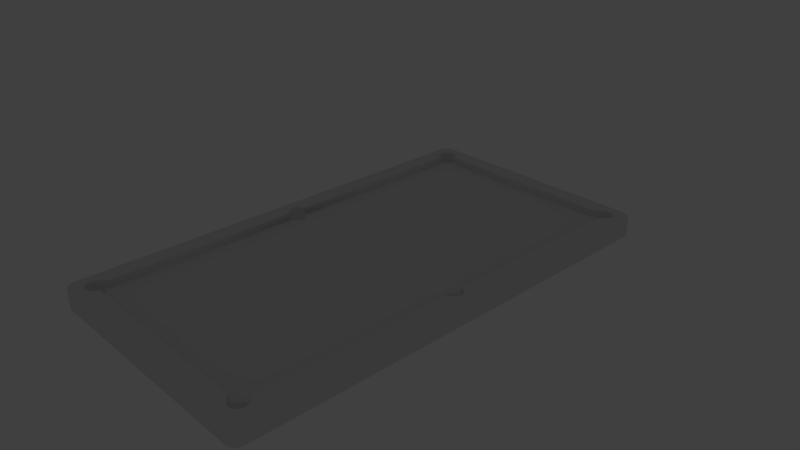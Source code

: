 # Source: pooltable.blend  (saved by Blender 2.78.0; exported with 4.5.12 LTS)
import bpy
from mathutils import Matrix  # noqa: F401  (used for matrix-valued properties, if any)

bpy.ops.wm.read_factory_settings(use_empty=True)
scene = bpy.context.scene
scene.name = 'Scene'

# ---- collections
col_collection_1 = bpy.data.collections.new('Collection 1'); scene.collection.children.link(col_collection_1)
col_collection_20 = bpy.data.collections.new('Collection 20'); scene.collection.children.link(col_collection_20)
col_collection_20.hide_render = True
col_collection_20.hide_viewport = True

# ---- world
world_world = bpy.data.worlds.new('World'); scene.world = world_world
world_world.color = (0.05088, 0.05088, 0.05088)
world_world.use_sun_shadow = False
world_world.sun_shadow_jitter_overblur = 0.0
world_world.cycles.sampling_method = 'MANUAL'

# ---- cameras
cam_camera = bpy.data.cameras.new('Camera')
cam_camera.clip_end = 100.0
cam_camera.lens = 35.0
cam_camera.sensor_width = 32.0
cam_camera.sensor_height = 18.0
cam_camera.ortho_scale = 7.314
cam_camera.dof.focus_distance = 0.0
cam_camera.dof.aperture_fstop = 128.0

# ---- lights
light_lamp = bpy.data.lights.new('Lamp', 'POINT')
light_lamp.transmission_factor = 0.0
light_lamp.cutoff_distance = 30.0
light_lamp.energy = 100.0
light_lamp.shadow_buffer_clip_start = 1.001
light_lamp.shadow_soft_size = 0.1
light_lamp.shadow_maximum_resolution = 0.006
light_lamp.use_absolute_resolution = True

# ---- meshes
me_circle = bpy.data.meshes.new('Circle')
me_circle.from_pydata([(1.5, 0.12, 0.0), (1.454, 0.1109, 0.0), (1.415, 0.08485, 0.0), (1.389, 0.04592, 0.0), (1.611, 0.04592, 0.0), (1.585, 0.08485, 0.0), (1.546, 0.1109, 0.0), (1.5, 3.12, 0.0), (1.454, 3.111, 0.0), (1.415, 3.085, 0.0), (1.38, 3.0, 0.0), (1.389, 2.954, 0.0), (1.415, 2.915, 0.0), (1.454, 2.889, 0.0), (1.5, 2.88, 0.0), (1.585, 2.915, 0.0), (1.611, 2.954, 0.0), (1.62, 3.0, 0.0), (1.611, 3.046, 0.0), (1.585, 3.085, 0.0), (1.546, 3.111, 0.0), (1.5, 2.831, 0.0), (1.331, 3.0, 0.0), (1.549, 2.88, 0.0), (1.38, 3.049, 0.0), (1.65, 3.27, -0.2), (1.77, 3.15, -0.2), (1.761, 3.196, -0.2), (1.735, 3.235, -0.2), (1.696, 3.261, -0.2), (1.65, 3.27, 0.06082), (1.614, 3.234, 0.1), (1.648, 3.268, 0.07293), (1.643, 3.263, 0.08385), (1.635, 3.255, 0.09252), (1.625, 3.245, 0.09808), (1.734, 3.114, 0.1), (1.77, 3.15, 0.06082), (1.745, 3.125, 0.09808), (1.755, 3.135, 0.09252), (1.763, 3.143, 0.08385), (1.768, 3.148, 0.07293), (1.761, 3.196, 0.06082), (1.725, 3.16, 0.1), (1.759, 3.194, 0.07293), (1.754, 3.189, 0.08385), (1.746, 3.181, 0.09252), (1.736, 3.171, 0.09808), (1.735, 3.235, 0.06082), (1.699, 3.199, 0.1), (1.733, 3.233, 0.07293), (1.728, 3.228, 0.08385), (1.72, 3.22, 0.09252), (1.71, 3.21, 0.09808), (1.696, 3.261, 0.06082), (1.66, 3.225, 0.1), (1.694, 3.259, 0.07293), (1.689, 3.254, 0.08385), (1.681, 3.246, 0.09252), (1.671, 3.236, 0.09808), (1.5, 3.725e-09, -0.1535), (1.5, 3.0, -0.1535), (-1.5, 0.12, 0.0), (-1.454, 0.1109, 0.0), (-1.415, 0.08485, 0.0), (-1.389, 0.04592, 0.0), (-1.611, 0.04592, 0.0), (-1.585, 0.08485, 0.0), (-1.546, 0.1109, 0.0), (-1.5, 3.12, 0.0), (-1.454, 3.111, 0.0), (-1.415, 3.085, 0.0), (-1.38, 3.0, 0.0), (-1.389, 2.954, 0.0), (-1.415, 2.915, 0.0), (-1.454, 2.889, 0.0), (-1.5, 2.88, 0.0), (-1.585, 2.915, 0.0), (-1.611, 2.954, 0.0), (-1.62, 3.0, 0.0), (-1.611, 3.046, 0.0), (-1.585, 3.085, 0.0), (-1.546, 3.111, 0.0), (-1.5, 2.831, 0.0), (-1.331, 3.0, 0.0), (-1.549, 2.88, 0.0), (-1.38, 3.049, 0.0), (-1.65, 3.27, -0.2), (-1.77, 3.15, -0.2), (-1.761, 3.196, -0.2), (-1.735, 3.235, -0.2), (-1.696, 3.261, -0.2), (-1.65, 3.27, 0.06082), (-1.614, 3.234, 0.1), (-1.648, 3.268, 0.07293), (-1.643, 3.263, 0.08385), (-1.635, 3.255, 0.09252), (-1.625, 3.245, 0.09808), (-1.734, 3.114, 0.1), (-1.77, 3.15, 0.06082), (-1.745, 3.125, 0.09808), (-1.755, 3.135, 0.09252), (-1.763, 3.143, 0.08385), (-1.768, 3.148, 0.07293), (-1.761, 3.196, 0.06082), (-1.725, 3.16, 0.1), (-1.759, 3.194, 0.07293), (-1.754, 3.189, 0.08385), (-1.746, 3.181, 0.09252), (-1.736, 3.171, 0.09808), (-1.735, 3.235, 0.06082), (-1.699, 3.199, 0.1), (-1.733, 3.233, 0.07293), (-1.728, 3.228, 0.08385), (-1.72, 3.22, 0.09252), (-1.71, 3.21, 0.09808), (-1.696, 3.261, 0.06082), (-1.66, 3.225, 0.1), (-1.694, 3.259, 0.07293), (-1.689, 3.254, 0.08385), (-1.681, 3.246, 0.09252), (-1.671, 3.236, 0.09808), (-1.5, 3.725e-09, -0.1535), (-1.5, 3.0, -0.1535), (1.5, -0.12, 0.0), (1.454, -0.1109, 0.0), (1.415, -0.08485, 0.0), (1.389, -0.04592, 0.0), (1.38, 0.0, 0.0), (1.62, 0.0, 0.0), (1.611, -0.04592, 0.0), (1.585, -0.08485, 0.0), (1.546, -0.1109, 0.0), (1.5, -3.12, 0.0), (1.454, -3.111, 0.0), (1.415, -3.085, 0.0), (1.38, -3.0, 0.0), (1.389, -2.954, 0.0), (1.415, -2.915, 0.0), (1.454, -2.889, 0.0), (1.5, -2.88, 0.0), (1.585, -2.915, 0.0), (1.611, -2.954, 0.0), (1.62, -3.0, 0.0), (1.611, -3.046, 0.0), (1.585, -3.085, 0.0), (1.546, -3.111, 0.0), (1.5, -2.831, 0.0), (1.331, -3.0, 0.0), (1.549, -2.88, 0.0), (1.38, -3.049, 0.0), (1.77, 0.0, -0.2), (1.65, -3.27, -0.2), (1.77, -3.15, -0.2), (1.761, -3.196, -0.2), (1.735, -3.235, -0.2), (1.696, -3.261, -0.2), (1.77, 0.0, 0.06082), (1.734, 0.0, 0.1), (1.768, 0.0, 0.07293), (1.763, 0.0, 0.08385), (1.755, 0.0, 0.09252), (1.745, 0.0, 0.09808), (1.65, -3.27, 0.06082), (1.614, -3.234, 0.1), (1.648, -3.268, 0.07293), (1.643, -3.263, 0.08385), (1.635, -3.255, 0.09252), (1.625, -3.245, 0.09808), (1.734, -3.114, 0.1), (1.77, -3.15, 0.06082), (1.745, -3.125, 0.09808), (1.755, -3.135, 0.09252), (1.763, -3.143, 0.08385), (1.768, -3.148, 0.07293), (1.761, -3.196, 0.06082), (1.725, -3.16, 0.1), (1.759, -3.194, 0.07293), (1.754, -3.189, 0.08385), (1.746, -3.181, 0.09252), (1.736, -3.171, 0.09808), (1.735, -3.235, 0.06082), (1.699, -3.199, 0.1), (1.733, -3.233, 0.07293), (1.728, -3.228, 0.08385), (1.72, -3.22, 0.09252), (1.71, -3.21, 0.09808), (1.696, -3.261, 0.06082), (1.66, -3.225, 0.1), (1.694, -3.259, 0.07293), (1.689, -3.254, 0.08385), (1.681, -3.246, 0.09252), (1.671, -3.236, 0.09808), (1.5, -3.0, -0.1535), (-1.5, -0.12, 0.0), (-1.454, -0.1109, 0.0), (-1.415, -0.08485, 0.0), (-1.389, -0.04592, 0.0), (-1.38, 0.0, 0.0), (-1.62, 0.0, 0.0), (-1.611, -0.04592, 0.0), (-1.585, -0.08485, 0.0), (-1.546, -0.1109, 0.0), (-1.5, -3.12, 0.0), (-1.454, -3.111, 0.0), (-1.415, -3.085, 0.0), (-1.38, -3.0, 0.0), (-1.389, -2.954, 0.0), (-1.415, -2.915, 0.0), (-1.454, -2.889, 0.0), (-1.5, -2.88, 0.0), (-1.585, -2.915, 0.0), (-1.611, -2.954, 0.0), (-1.62, -3.0, 0.0), (-1.611, -3.046, 0.0), (-1.585, -3.085, 0.0), (-1.546, -3.111, 0.0), (-1.5, -2.831, 0.0), (-1.331, -3.0, 0.0), (-1.549, -2.88, 0.0), (-1.38, -3.049, 0.0), (-1.77, 0.0, -0.2), (-1.65, -3.27, -0.2), (-1.77, -3.15, -0.2), (-1.761, -3.196, -0.2), (-1.735, -3.235, -0.2), (-1.696, -3.261, -0.2), (-1.77, 0.0, 0.06082), (-1.734, 0.0, 0.1), (-1.768, 0.0, 0.07293), (-1.763, 0.0, 0.08385), (-1.755, 0.0, 0.09252), (-1.745, 0.0, 0.09808), (-1.65, -3.27, 0.06082), (-1.614, -3.234, 0.1), (-1.648, -3.268, 0.07293), (-1.643, -3.263, 0.08385), (-1.635, -3.255, 0.09252), (-1.625, -3.245, 0.09808), (-1.734, -3.114, 0.1), (-1.77, -3.15, 0.06082), (-1.745, -3.125, 0.09808), (-1.755, -3.135, 0.09252), (-1.763, -3.143, 0.08385), (-1.768, -3.148, 0.07293), (-1.761, -3.196, 0.06082), (-1.725, -3.16, 0.1), (-1.759, -3.194, 0.07293), (-1.754, -3.189, 0.08385), (-1.746, -3.181, 0.09252), (-1.736, -3.171, 0.09808), (-1.735, -3.235, 0.06082), (-1.699, -3.199, 0.1), (-1.733, -3.233, 0.07293), (-1.728, -3.228, 0.08385), (-1.72, -3.22, 0.09252), (-1.71, -3.21, 0.09808), (-1.696, -3.261, 0.06082), (-1.66, -3.225, 0.1), (-1.694, -3.259, 0.07293), (-1.689, -3.254, 0.08385), (-1.681, -3.246, 0.09252), (-1.671, -3.236, 0.09808), (-1.5, -3.0, -0.1535), (1.5, 2.831, 0.08876), (1.511, 2.825, 0.1), (1.502, 2.83, 0.09438), (1.506, 2.828, 0.09849), (1.322, 3.011, 0.1), (1.331, 3.0, 0.08876), (1.327, 3.006, 0.09849), (1.33, 3.002, 0.09438), (1.611, 0.04592, 0.08876), (1.621, 0.05031, 0.1), (1.612, 0.04651, 0.09438), (1.616, 0.04811, 0.09849), (1.511, 0.138, 0.1), (1.5, 0.12, 0.08876), (1.506, 0.129, 0.09849), (1.502, 0.1224, 0.09438), (1.585, 0.08485, 0.08876), (1.585, 0.1051, 0.1), (1.585, 0.08756, 0.09438), (1.585, 0.09497, 0.09849), (1.546, 0.1109, 0.08876), (1.546, 0.1311, 0.1), (1.546, 0.1136, 0.09438), (1.546, 0.121, 0.09849), (1.5, 3.12, 0.08876), (1.5, 3.131, 0.1), (1.5, 3.122, 0.09438), (1.5, 3.126, 0.09849), (1.454, 3.111, 0.08876), (1.45, 3.121, 0.1), (1.453, 3.112, 0.09438), (1.452, 3.116, 0.09849), (1.415, 3.085, 0.08876), (1.395, 3.085, 0.1), (1.412, 3.085, 0.09438), (1.405, 3.085, 0.09849), (1.585, 2.915, 0.08876), (1.585, 2.898, 0.1), (1.585, 2.913, 0.09438), (1.585, 2.906, 0.09849), (1.622, 2.954, 0.1), (1.611, 2.954, 0.08876), (1.617, 2.954, 0.09849), (1.612, 2.954, 0.09438), (1.631, 3.0, 0.1), (1.62, 3.0, 0.08876), (1.626, 3.0, 0.09849), (1.622, 3.0, 0.09438), (1.62, 3.055, 0.1), (1.611, 3.046, 0.08876), (1.616, 3.051, 0.09849), (1.612, 3.047, 0.09438), (1.594, 3.094, 0.1), (1.585, 3.085, 0.08876), (1.59, 3.09, 0.09849), (1.586, 3.086, 0.09438), (1.555, 3.12, 0.1), (1.546, 3.111, 0.08876), (1.551, 3.116, 0.09849), (1.547, 3.112, 0.09438), (1.36, 3.049, 0.1), (1.38, 3.049, 0.08876), (1.37, 3.049, 0.09849), (1.377, 3.049, 0.09438), (1.549, 2.862, 0.1), (1.549, 2.88, 0.08876), (1.549, 2.871, 0.09849), (1.549, 2.878, 0.09438), (-1.511, 2.825, 0.1), (-1.5, 2.831, 0.08876), (-1.506, 2.828, 0.09849), (-1.502, 2.83, 0.09438), (-1.322, 3.011, 0.1), (-1.331, 3.0, 0.08876), (-1.327, 3.006, 0.09849), (-1.33, 3.002, 0.09438), (-1.621, 0.05031, 0.1), (-1.611, 0.04592, 0.08876), (-1.616, 0.04811, 0.09849), (-1.612, 0.04651, 0.09438), (-1.5, 0.12, 0.08876), (-1.511, 0.138, 0.1), (-1.502, 0.1224, 0.09438), (-1.506, 0.129, 0.09849), (-1.585, 0.1051, 0.1), (-1.585, 0.08485, 0.08876), (-1.585, 0.09497, 0.09849), (-1.585, 0.08756, 0.09438), (-1.546, 0.1311, 0.1), (-1.546, 0.1109, 0.08876), (-1.546, 0.121, 0.09849), (-1.546, 0.1136, 0.09438), (-1.5, 3.131, 0.1), (-1.5, 3.12, 0.08876), (-1.5, 3.126, 0.09849), (-1.5, 3.122, 0.09438), (-1.45, 3.121, 0.1), (-1.454, 3.111, 0.08876), (-1.452, 3.116, 0.09849), (-1.453, 3.112, 0.09438), (-1.395, 3.085, 0.1), (-1.415, 3.085, 0.08876), (-1.405, 3.085, 0.09849), (-1.412, 3.085, 0.09438), (-1.585, 2.898, 0.1), (-1.585, 2.915, 0.08876), (-1.585, 2.906, 0.09849), (-1.585, 2.913, 0.09438), (-1.611, 2.954, 0.08876), (-1.622, 2.954, 0.1), (-1.612, 2.954, 0.09438), (-1.617, 2.954, 0.09849), (-1.62, 3.0, 0.08876), (-1.631, 3.0, 0.1), (-1.622, 3.0, 0.09438), (-1.626, 3.0, 0.09849), (-1.611, 3.046, 0.08876), (-1.62, 3.055, 0.1), (-1.612, 3.047, 0.09438), (-1.616, 3.051, 0.09849), (-1.585, 3.085, 0.08876), (-1.594, 3.094, 0.1), (-1.586, 3.086, 0.09438), (-1.59, 3.09, 0.09849), (-1.546, 3.111, 0.08876), (-1.555, 3.12, 0.1), (-1.547, 3.112, 0.09438), (-1.551, 3.116, 0.09849), (-1.38, 3.049, 0.08876), (-1.36, 3.049, 0.1), (-1.377, 3.049, 0.09438), (-1.37, 3.049, 0.09849), (-1.549, 2.88, 0.08876), (-1.549, 2.862, 0.1), (-1.549, 2.878, 0.09438), (-1.549, 2.871, 0.09849), (1.511, -2.825, 0.1), (1.5, -2.831, 0.08876), (1.506, -2.828, 0.09849), (1.502, -2.83, 0.09438), (1.322, -3.011, 0.1), (1.331, -3.0, 0.08876), (1.327, -3.006, 0.09849), (1.33, -3.002, 0.09438), (1.621, -0.05031, 0.1), (1.611, -0.04592, 0.08876), (1.616, -0.04811, 0.09849), (1.612, -0.04651, 0.09438), (1.62, 0.0, 0.08876), (1.631, 3.26e-09, 0.1), (1.622, 4.366e-10, 0.09438), (1.626, 1.63e-09, 0.09849), (1.5, -0.12, 0.08876), (1.511, -0.138, 0.1), (1.502, -0.1224, 0.09438), (1.506, -0.129, 0.09849), (1.585, -0.1051, 0.1), (1.585, -0.08485, 0.08876), (1.585, -0.09497, 0.09849), (1.585, -0.08756, 0.09438), (1.546, -0.1311, 0.1), (1.546, -0.1109, 0.08876), (1.546, -0.121, 0.09849), (1.546, -0.1136, 0.09438), (1.5, -3.131, 0.1), (1.5, -3.12, 0.08876), (1.5, -3.126, 0.09849), (1.5, -3.122, 0.09438), (1.45, -3.121, 0.1), (1.454, -3.111, 0.08876), (1.452, -3.116, 0.09849), (1.453, -3.112, 0.09438), (1.395, -3.085, 0.1), (1.415, -3.085, 0.08876), (1.405, -3.085, 0.09849), (1.412, -3.085, 0.09438), (1.585, -2.898, 0.1), (1.585, -2.915, 0.08876), (1.585, -2.906, 0.09849), (1.585, -2.913, 0.09438), (1.611, -2.954, 0.08876), (1.622, -2.954, 0.1), (1.612, -2.954, 0.09438), (1.617, -2.954, 0.09849), (1.62, -3.0, 0.08876), (1.631, -3.0, 0.1), (1.622, -3.0, 0.09438), (1.626, -3.0, 0.09849), (1.611, -3.046, 0.08876), (1.62, -3.055, 0.1), (1.612, -3.047, 0.09438), (1.616, -3.051, 0.09849), (1.585, -3.085, 0.08876), (1.594, -3.094, 0.1), (1.586, -3.086, 0.09438), (1.59, -3.09, 0.09849), (1.546, -3.111, 0.08876), (1.555, -3.12, 0.1), (1.547, -3.112, 0.09438), (1.551, -3.116, 0.09849), (1.38, -3.049, 0.08876), (1.36, -3.049, 0.1), (1.377, -3.049, 0.09438), (1.37, -3.049, 0.09849), (1.549, -2.88, 0.08876), (1.549, -2.862, 0.1), (1.549, -2.878, 0.09438), (1.549, -2.871, 0.09849), (-1.5, -2.831, 0.08876), (-1.511, -2.825, 0.1), (-1.502, -2.83, 0.09438), (-1.506, -2.828, 0.09849), (-1.322, -3.011, 0.1), (-1.331, -3.0, 0.08876), (-1.327, -3.006, 0.09849), (-1.33, -3.002, 0.09438), (-1.611, -0.04592, 0.08876), (-1.621, -0.05031, 0.1), (-1.612, -0.04651, 0.09438), (-1.616, -0.04811, 0.09849), (-1.631, 3.26e-09, 0.1), (-1.62, 0.0, 0.08876), (-1.626, 1.63e-09, 0.09849), (-1.622, 4.366e-10, 0.09438), (-1.511, -0.138, 0.1), (-1.5, -0.12, 0.08876), (-1.506, -0.129, 0.09849), (-1.502, -0.1224, 0.09438), (-1.585, -0.08485, 0.08876), (-1.585, -0.1051, 0.1), (-1.585, -0.08756, 0.09438), (-1.585, -0.09497, 0.09849), (-1.546, -0.1109, 0.08876), (-1.546, -0.1311, 0.1), (-1.546, -0.1136, 0.09438), (-1.546, -0.121, 0.09849), (-1.5, -3.12, 0.08876), (-1.5, -3.131, 0.1), (-1.5, -3.122, 0.09438), (-1.5, -3.126, 0.09849), (-1.454, -3.111, 0.08876), (-1.45, -3.121, 0.1), (-1.453, -3.112, 0.09438), (-1.452, -3.116, 0.09849), (-1.415, -3.085, 0.08876), (-1.395, -3.085, 0.1), (-1.412, -3.085, 0.09438), (-1.405, -3.085, 0.09849), (-1.585, -2.915, 0.08876), (-1.585, -2.898, 0.1), (-1.585, -2.913, 0.09438), (-1.585, -2.906, 0.09849), (-1.622, -2.954, 0.1), (-1.611, -2.954, 0.08876), (-1.617, -2.954, 0.09849), (-1.612, -2.954, 0.09438), (-1.631, -3.0, 0.1), (-1.62, -3.0, 0.08876), (-1.626, -3.0, 0.09849), (-1.622, -3.0, 0.09438), (-1.62, -3.055, 0.1), (-1.611, -3.046, 0.08876), (-1.616, -3.051, 0.09849), (-1.612, -3.047, 0.09438), (-1.594, -3.094, 0.1), (-1.585, -3.085, 0.08876), (-1.59, -3.09, 0.09849), (-1.586, -3.086, 0.09438), (-1.555, -3.12, 0.1), (-1.546, -3.111, 0.08876), (-1.551, -3.116, 0.09849), (-1.547, -3.112, 0.09438), (-1.36, -3.049, 0.1), (-1.38, -3.049, 0.08876), (-1.37, -3.049, 0.09849), (-1.377, -3.049, 0.09438), (-1.549, -2.862, 0.1), (-1.549, -2.88, 0.08876), (-1.549, -2.871, 0.09849), (-1.549, -2.878, 0.09438)], [], [(22, 11, 10), (12, 74, 64, 2), (13, 21, 14), (64, 65, 3, 2), (2, 1, 13, 12), (31, 93, 356, 289), (281, 273, 304, 301), (336, 268, 324, 393), (364, 297, 293, 360), (273, 413, 308, 304), (337, 84, 22, 269), (276, 285, 328, 265), (285, 281, 301, 328), (15, 23, 329, 300), (4, 272, 280, 5), (5, 280, 284, 6), (17, 309, 313, 18), (308, 413, 158, 36), (316, 312, 43, 49), (320, 316, 49, 55), (289, 320, 55, 31), (1, 0, 21, 13), (15, 300, 305, 16), (22, 84, 73, 11), (393, 324, 297, 364), (16, 305, 309, 17), (14, 21, 23), (22, 10, 24), (11, 73, 74, 12), (277, 264, 21, 0), (7, 288, 292, 8), (6, 284, 277, 0), (129, 412, 272, 4), (420, 440, 445, 408), (296, 325, 24, 9), (92, 94, 32, 30), (8, 292, 296, 9), (54, 48, 28, 29), (42, 37, 26, 27), (37, 157, 151, 26), (197, 127, 128, 198), (20, 321, 288, 7), (48, 42, 27, 28), (19, 317, 321, 20), (30, 54, 29, 25), (25, 87, 92, 30), (345, 332, 397, 352), (18, 313, 317, 19), (43, 36, 38, 47), (47, 38, 39, 46), (46, 39, 40, 45), (45, 40, 41, 44), (44, 41, 37, 42), (49, 43, 47, 53), (53, 47, 46, 52), (52, 46, 45, 51), (51, 45, 44, 50), (50, 44, 42, 48), (55, 49, 53, 59), (59, 53, 52, 58), (58, 52, 51, 57), (57, 51, 50, 56), (56, 50, 48, 54), (31, 55, 59, 35), (35, 59, 58, 34), (34, 58, 57, 33), (33, 57, 56, 32), (32, 56, 54, 30), (157, 37, 41, 159), (159, 41, 40, 160), (160, 40, 39, 161), (161, 39, 38, 162), (162, 38, 36, 158), (94, 95, 33, 32), (95, 96, 34, 33), (96, 97, 35, 34), (97, 93, 31, 35), (360, 293, 289, 356), (312, 308, 36, 43), (4, 5, 60), (20, 7, 61), (13, 14, 61), (5, 6, 60), (23, 15, 61), (14, 23, 61), (6, 0, 60), (0, 1, 60), (15, 16, 61), (9, 24, 61), (1, 2, 60), (16, 17, 61), (11, 12, 61), (7, 8, 61), (24, 10, 61), (2, 3, 60), (17, 18, 61), (8, 9, 61), (3, 128, 60), (18, 19, 61), (10, 11, 61), (129, 4, 60), (19, 20, 61), (12, 13, 61), (84, 72, 73), (75, 76, 83), (64, 74, 75, 63), (69, 70, 361, 357), (66, 67, 349, 341), (85, 396, 333, 83), (365, 71, 86, 392), (340, 373, 377, 484), (348, 368, 373, 340), (392, 86, 84, 337), (82, 69, 357, 388), (77, 369, 396, 85), (352, 397, 368, 348), (381, 105, 98, 377), (377, 98, 228, 484), (389, 117, 111, 385), (417, 400, 469, 424), (356, 93, 117, 389), (63, 75, 83, 62), (77, 78, 372, 369), (78, 79, 376, 372), (76, 85, 83), (84, 86, 72), (344, 62, 83, 333), (67, 68, 353, 349), (199, 66, 341, 485), (68, 62, 344, 353), (116, 91, 90, 110), (104, 89, 88, 99), (99, 88, 221, 227), (70, 71, 365, 361), (110, 90, 89, 104), (80, 81, 384, 380), (92, 87, 91, 116), (81, 82, 388, 384), (79, 80, 380, 376), (105, 109, 100, 98), (109, 108, 101, 100), (108, 107, 102, 101), (107, 106, 103, 102), (106, 104, 99, 103), (111, 115, 109, 105), (115, 114, 108, 109), (114, 113, 107, 108), (113, 112, 106, 107), (112, 110, 104, 106), (117, 121, 115, 111), (121, 120, 114, 115), (120, 119, 113, 114), (119, 118, 112, 113), (118, 116, 110, 112), (93, 97, 121, 117), (97, 96, 120, 121), (96, 95, 119, 120), (95, 94, 118, 119), (94, 92, 116, 118), (227, 229, 103, 99), (229, 230, 102, 103), (230, 231, 101, 102), (231, 232, 100, 101), (232, 228, 98, 100), (385, 111, 105, 381), (66, 122, 67), (82, 123, 69), (75, 123, 76), (67, 122, 68), (85, 123, 77), (76, 123, 85), (68, 122, 62), (62, 122, 63), (77, 123, 78), (71, 123, 86), (63, 122, 64), (78, 123, 79), (73, 123, 74), (69, 123, 70), (86, 123, 72), (64, 122, 65), (79, 123, 80), (70, 123, 71), (65, 122, 198), (80, 123, 81), (72, 123, 73), (199, 122, 66), (81, 123, 82), (74, 123, 75), (148, 136, 137), (126, 196, 208, 138), (139, 140, 147), (196, 126, 127, 197), (126, 138, 139, 125), (133, 134, 433, 429), (130, 131, 421, 409), (149, 468, 401, 147), (536, 509, 436, 465), (408, 445, 449, 413), (477, 405, 148, 218), (464, 150, 148, 405), (505, 501, 428, 432), (141, 441, 468, 149), (476, 536, 465, 404), (424, 469, 440, 420), (453, 176, 169, 449), (457, 182, 176, 453), (461, 188, 182, 457), (219, 217, 472, 541), (428, 164, 188, 461), (125, 139, 147, 124), (437, 135, 150, 464), (137, 207, 218, 148), (141, 142, 444, 441), (142, 143, 448, 444), (140, 149, 147), (148, 150, 136), (138, 208, 207, 137), (416, 124, 147, 401), (131, 132, 425, 421), (129, 130, 409, 412), (449, 169, 158, 413), (134, 135, 437, 433), (233, 163, 165, 235), (146, 133, 429, 460), (187, 156, 155, 181), (175, 154, 153, 170), (170, 153, 151, 157), (325, 269, 22, 24), (428, 501, 234, 164), (181, 155, 154, 175), (144, 145, 456, 452), (163, 152, 156, 187), (163, 233, 222, 152), (145, 146, 460, 456), (143, 144, 452, 448), (176, 180, 171, 169), (180, 179, 172, 171), (179, 178, 173, 172), (178, 177, 174, 173), (177, 175, 170, 174), (182, 186, 180, 176), (186, 185, 179, 180), (185, 184, 178, 179), (184, 183, 177, 178), (183, 181, 175, 177), (188, 192, 186, 182), (192, 191, 185, 186), (191, 190, 184, 185), (190, 189, 183, 184), (189, 187, 181, 183), (164, 168, 192, 188), (168, 167, 191, 192), (167, 166, 190, 191), (166, 165, 189, 190), (165, 163, 187, 189), (157, 159, 174, 170), (159, 160, 173, 174), (160, 161, 172, 173), (161, 162, 171, 172), (162, 158, 169, 171), (235, 165, 166, 236), (236, 166, 167, 237), (237, 167, 168, 238), (238, 168, 164, 234), (509, 505, 432, 436), (132, 124, 416, 425), (130, 60, 131), (146, 193, 133), (139, 193, 140), (131, 60, 132), (149, 193, 141), (140, 193, 149), (132, 60, 124), (124, 60, 125), (141, 193, 142), (135, 193, 150), (125, 60, 126), (142, 193, 143), (137, 193, 138), (133, 193, 134), (150, 193, 136), (126, 60, 127), (143, 193, 144), (134, 193, 135), (127, 60, 128), (144, 193, 145), (136, 193, 137), (129, 60, 130), (145, 193, 146), (138, 193, 139), (218, 207, 206), (209, 217, 210), (196, 195, 209, 208), (204, 504, 508, 205), (493, 481, 516, 513), (537, 477, 218, 220), (508, 537, 220, 205), (481, 484, 520, 516), (200, 480, 492, 201), (488, 497, 540, 473), (497, 493, 513, 540), (211, 219, 541, 512), (201, 492, 496, 202), (213, 521, 525, 214), (524, 520, 239, 246), (528, 524, 246, 252), (532, 528, 252, 258), (501, 532, 258, 234), (195, 194, 217, 209), (211, 512, 517, 212), (212, 517, 521, 213), (210, 217, 219), (218, 206, 220), (489, 472, 217, 194), (203, 500, 504, 204), (520, 484, 228, 239), (199, 485, 480, 200), (257, 251, 225, 226), (245, 240, 223, 224), (240, 227, 221, 223), (216, 533, 500, 203), (251, 245, 224, 225), (215, 529, 533, 216), (233, 257, 226, 222), (214, 525, 529, 215), (246, 239, 241, 250), (250, 241, 242, 249), (249, 242, 243, 248), (248, 243, 244, 247), (247, 244, 240, 245), (252, 246, 250, 256), (256, 250, 249, 255), (255, 249, 248, 254), (254, 248, 247, 253), (253, 247, 245, 251), (258, 252, 256, 262), (262, 256, 255, 261), (261, 255, 254, 260), (260, 254, 253, 259), (259, 253, 251, 257), (234, 258, 262, 238), (238, 262, 261, 237), (237, 261, 260, 236), (236, 260, 259, 235), (235, 259, 257, 233), (227, 240, 244, 229), (229, 244, 243, 230), (230, 243, 242, 231), (231, 242, 241, 232), (232, 241, 239, 228), (202, 496, 489, 194), (200, 201, 122), (216, 203, 263), (209, 210, 263), (201, 202, 122), (219, 211, 263), (210, 219, 263), (202, 194, 122), (194, 195, 122), (211, 212, 263), (205, 220, 263), (195, 196, 122), (212, 213, 263), (207, 208, 263), (203, 204, 263), (220, 206, 263), (196, 197, 122), (213, 214, 263), (204, 205, 263), (197, 198, 122), (214, 215, 263), (206, 207, 263), (199, 200, 122), (215, 216, 263), (208, 209, 263), (65, 198, 128, 3), (325, 296, 298, 327), (327, 298, 299, 326), (326, 299, 297, 324), (296, 292, 294, 298), (298, 294, 295, 299), (299, 295, 293, 297), (292, 288, 290, 294), (294, 290, 291, 295), (295, 291, 289, 293), (277, 284, 286, 279), (279, 286, 287, 278), (278, 287, 285, 276), (284, 280, 282, 286), (286, 282, 283, 287), (287, 283, 281, 285), (280, 272, 274, 282), (282, 274, 275, 283), (283, 275, 273, 281), (272, 412, 414, 274), (274, 414, 415, 275), (275, 415, 413, 273), (329, 264, 266, 331), (331, 266, 267, 330), (330, 267, 265, 328), (264, 277, 279, 266), (266, 279, 278, 267), (267, 278, 276, 265), (305, 300, 302, 307), (307, 302, 303, 306), (306, 303, 301, 304), (309, 305, 307, 311), (311, 307, 306, 310), (310, 306, 304, 308), (313, 309, 311, 315), (315, 311, 310, 314), (314, 310, 308, 312), (317, 313, 315, 319), (319, 315, 314, 318), (318, 314, 312, 316), (321, 317, 319, 323), (323, 319, 318, 322), (322, 318, 316, 320), (288, 321, 323, 290), (290, 323, 322, 291), (291, 322, 320, 289), (269, 325, 327, 271), (271, 327, 326, 270), (270, 326, 324, 268), (300, 329, 331, 302), (302, 331, 330, 303), (303, 330, 328, 301), (393, 364, 366, 395), (395, 366, 367, 394), (394, 367, 365, 392), (364, 360, 362, 366), (366, 362, 363, 367), (367, 363, 361, 365), (360, 356, 358, 362), (362, 358, 359, 363), (363, 359, 357, 361), (345, 352, 354, 347), (347, 354, 355, 346), (346, 355, 353, 344), (352, 348, 350, 354), (354, 350, 351, 355), (355, 351, 349, 353), (348, 340, 342, 350), (350, 342, 343, 351), (351, 343, 341, 349), (340, 484, 486, 342), (342, 486, 487, 343), (343, 487, 485, 341), (397, 332, 334, 399), (399, 334, 335, 398), (398, 335, 333, 396), (332, 345, 347, 334), (334, 347, 346, 335), (335, 346, 344, 333), (373, 368, 370, 375), (375, 370, 371, 374), (374, 371, 369, 372), (377, 373, 375, 379), (379, 375, 374, 378), (378, 374, 372, 376), (381, 377, 379, 383), (383, 379, 378, 382), (382, 378, 376, 380), (385, 381, 383, 387), (387, 383, 382, 386), (386, 382, 380, 384), (389, 385, 387, 391), (391, 387, 386, 390), (390, 386, 384, 388), (356, 389, 391, 358), (358, 391, 390, 359), (359, 390, 388, 357), (336, 393, 395, 338), (338, 395, 394, 339), (339, 394, 392, 337), (368, 397, 399, 370), (370, 399, 398, 371), (371, 398, 396, 369), (268, 336, 338, 270), (270, 338, 339, 271), (271, 339, 337, 269), (465, 436, 438, 467), (467, 438, 439, 466), (466, 439, 437, 464), (436, 432, 434, 438), (438, 434, 435, 439), (439, 435, 433, 437), (432, 428, 430, 434), (434, 430, 431, 435), (435, 431, 429, 433), (417, 424, 426, 419), (419, 426, 427, 418), (418, 427, 425, 416), (424, 420, 422, 426), (426, 422, 423, 427), (427, 423, 421, 425), (420, 408, 410, 422), (422, 410, 411, 423), (423, 411, 409, 421), (408, 413, 415, 410), (410, 415, 414, 411), (411, 414, 412, 409), (469, 400, 402, 471), (471, 402, 403, 470), (470, 403, 401, 468), (400, 417, 419, 402), (402, 419, 418, 403), (403, 418, 416, 401), (445, 440, 442, 447), (447, 442, 443, 446), (446, 443, 441, 444), (449, 445, 447, 451), (451, 447, 446, 450), (450, 446, 444, 448), (453, 449, 451, 455), (455, 451, 450, 454), (454, 450, 448, 452), (457, 453, 455, 459), (459, 455, 454, 458), (458, 454, 452, 456), (461, 457, 459, 463), (463, 459, 458, 462), (462, 458, 456, 460), (428, 461, 463, 430), (430, 463, 462, 431), (431, 462, 460, 429), (404, 465, 467, 406), (406, 467, 466, 407), (407, 466, 464, 405), (440, 469, 471, 442), (442, 471, 470, 443), (443, 470, 468, 441), (537, 508, 510, 539), (539, 510, 511, 538), (538, 511, 509, 536), (508, 504, 506, 510), (510, 506, 507, 511), (511, 507, 505, 509), (504, 500, 502, 506), (506, 502, 503, 507), (507, 503, 501, 505), (489, 496, 498, 491), (491, 498, 499, 490), (490, 499, 497, 488), (496, 492, 494, 498), (498, 494, 495, 499), (499, 495, 493, 497), (492, 480, 482, 494), (494, 482, 483, 495), (495, 483, 481, 493), (480, 485, 487, 482), (482, 487, 486, 483), (483, 486, 484, 481), (541, 472, 474, 543), (543, 474, 475, 542), (542, 475, 473, 540), (472, 489, 491, 474), (474, 491, 490, 475), (475, 490, 488, 473), (517, 512, 514, 519), (519, 514, 515, 518), (518, 515, 513, 516), (521, 517, 519, 523), (523, 519, 518, 522), (522, 518, 516, 520), (525, 521, 523, 527), (527, 523, 522, 526), (526, 522, 520, 524), (529, 525, 527, 531), (531, 527, 526, 530), (530, 526, 524, 528), (533, 529, 531, 535), (535, 531, 530, 534), (534, 530, 528, 532), (500, 533, 535, 502), (502, 535, 534, 503), (503, 534, 532, 501), (477, 537, 539, 479), (479, 539, 538, 478), (478, 538, 536, 476), (512, 541, 543, 514), (514, 543, 542, 515), (515, 542, 540, 513), (405, 477, 479, 407), (407, 479, 478, 406), (406, 478, 476, 404), (23, 21, 264, 329)])
me_circle.polygons.foreach_set('use_smooth', [True] * 588)
_k = set([(0, 1), (0, 6), (0, 21), (1, 2), (2, 3), (3, 128), (4, 5), (4, 129), (5, 6), (10, 11), (10, 24), (11, 12), (12, 13), (13, 14), (14, 23), (21, 23), (22, 24), (22, 84), (62, 63), (62, 83), (63, 64), (64, 65), (65, 198), (72, 73), (72, 86), (73, 74), (74, 75), (75, 76), (76, 85), (83, 85), (84, 86), (124, 125), (124, 132), (124, 147), (125, 126), (126, 127), (127, 128), (129, 130), (130, 131), (131, 132), (136, 137), (136, 150), (137, 138), (138, 139), (139, 140), (140, 149), (147, 149), (148, 150), (148, 218), (194, 195), (194, 217), (195, 196), (196, 197), (197, 198), (206, 207), (206, 220), (207, 208), (208, 209), (209, 210), (210, 219), (217, 219), (218, 220)])
me_circle.attributes.new('sharp_edge', 'BOOLEAN', 'EDGE').data.foreach_set('value', [ (min(e.vertices), max(e.vertices)) in _k for e in me_circle.edges])
_uv = me_circle.uv_layers.new(name='UVMap')
_uv.uv.foreach_set('vector', [0.4683, 0.9238, 0.4763, 0.9173, 0.475, 0.9238, 0.4799, 0.9118, 0.08829, 0.9118, 0.08829, 0.5138, 0.4799, 0.5138, 0.4853, 0.9082, 0.4916, 0.9, 0.4916, 0.9069, 0.08829, 0.5138, 0.09189, 0.5083, 0.4763, 0.5083, 0.4799, 0.5138, 0.4799, 0.5138, 0.4853, 0.5175, 0.4853, 0.9082, 0.4799, 0.9118, 0.04224, 0.02016, 0.5358, 0.02016, 0.5183, 0.03541, 0.0597, 0.03541, 0.04673, 0.4844, 0.04114, 0.4925, 0.04102, 0.06179, 0.04673, 0.07009, 0.4911, 0.05324, 0.08691, 0.05324, 0.08118, 0.04762, 0.4969, 0.04762, 0.5023, 0.04232, 0.07577, 0.04232, 0.06739, 0.03689, 0.5106, 0.03689, 0.04114, 0.4925, 0.03961, 0.5, 0.03961, 0.05491, 0.04102, 0.06179, 0.8829, 0.4058, 0.8669, 0.4058, 0.8669, 0.01103, 0.8829, 0.01103, 0.05798, 0.4795, 0.05268, 0.4806, 0.05217, 0.07532, 0.05798, 0.08091, 0.05268, 0.4806, 0.04673, 0.4844, 0.04673, 0.07009, 0.05217, 0.07532, 0.7416, 0.5673, 0.7351, 0.5663, 0.7351, 0.5534, 0.7416, 0.5543, 0.7252, 0.5317, 0.7092, 0.5317, 0.71, 0.5259, 0.726, 0.5259, 0.7572, 0.5774, 0.7572, 0.5904, 0.7501, 0.5911, 0.7501, 0.5781, 0.7059, 0.5649, 0.6899, 0.5649, 0.6902, 0.5581, 0.7062, 0.5581, 0.03961, 0.05491, 0.03961, 0.5, 0.0239, 0.5, 0.0239, 0.03796, 0.04527, 0.0409, 0.04129, 0.04668, 0.02529, 0.03115, 0.02927, 0.02537, 0.05122, 0.03704, 0.04527, 0.0409, 0.02927, 0.02537, 0.03522, 0.02151, 0.0597, 0.03541, 0.05122, 0.03704, 0.03522, 0.02151, 0.04224, 0.02016, 0.4853, 0.5175, 0.4916, 0.5188, 0.4916, 0.9, 0.4853, 0.9082, 0.707, 0.5775, 0.6909, 0.5775, 0.6902, 0.5717, 0.7062, 0.5717, 0.4683, 0.9238, 0.09992, 0.9238, 0.09189, 0.9173, 0.4763, 0.9173, 0.4969, 0.04762, 0.08118, 0.04762, 0.07577, 0.04232, 0.5023, 0.04232, 0.7062, 0.5717, 0.6902, 0.5717, 0.6899, 0.5649, 0.7059, 0.5649, 0.4916, 0.9069, 0.4916, 0.9, 0.4985, 0.9069, 0.4683, 0.9238, 0.475, 0.9238, 0.475, 0.9307, 0.4763, 0.9173, 0.09189, 0.9173, 0.08829, 0.9118, 0.4799, 0.9118, 0.8329, 0.413, 0.8329, 0.01103, 0.8489, 0.01103, 0.8489, 0.413, 0.7249, 0.6442, 0.7089, 0.6442, 0.7092, 0.6374, 0.7252, 0.6374, 0.7501, 0.5781, 0.7501, 0.5911, 0.7416, 0.5913, 0.7416, 0.5784, 0.725, 0.5385, 0.7089, 0.5385, 0.7092, 0.5317, 0.7252, 0.5317, 0.04673, 0.5156, 0.04673, 0.9299, 0.04102, 0.9382, 0.04114, 0.5075, 0.7035, 0.6611, 0.6969, 0.662, 0.6969, 0.649, 0.7035, 0.6481, 0.6944, 0.5129, 0.6922, 0.5126, 0.6922, 0.02387, 0.6944, 0.02361, 0.7252, 0.6374, 0.7092, 0.6374, 0.7101, 0.6316, 0.7261, 0.6316, 0.6941, 0.0168, 0.6933, 0.01103, 0.7403, 0.01103, 0.7412, 0.0168, 0.6818, 0.0168, 0.6815, 0.02361, 0.6343, 0.02361, 0.6346, 0.0168, 0.6815, 0.02361, 0.6815, 0.4907, 0.6343, 0.4907, 0.6343, 0.02361, 0.09189, 0.4954, 0.4763, 0.4954, 0.475, 0.5019, 0.09315, 0.5019, 0.7252, 0.651, 0.7092, 0.651, 0.7089, 0.6442, 0.7249, 0.6442, 0.6826, 0.01103, 0.6818, 0.0168, 0.6346, 0.0168, 0.6354, 0.01103, 0.7261, 0.6568, 0.7101, 0.6568, 0.7092, 0.651, 0.7252, 0.651, 0.6944, 0.02361, 0.6941, 0.0168, 0.7412, 0.0168, 0.7415, 0.02361, 0.7415, 0.02361, 0.7415, 0.5129, 0.6944, 0.5129, 0.6944, 0.02361, 0.5201, 0.4795, 0.5201, 0.08091, 0.5259, 0.07532, 0.5254, 0.4806, 0.7062, 0.5581, 0.6902, 0.5581, 0.6909, 0.5523, 0.707, 0.5523, 0.02529, 0.03115, 0.0239, 0.03796, 0.02221, 0.03632, 0.0236, 0.02951, 0.0236, 0.02951, 0.02221, 0.03632, 0.02068, 0.03484, 0.02208, 0.02803, 0.6879, 0.01899, 0.6877, 0.02579, 0.6859, 0.02462, 0.6861, 0.01781, 0.6861, 0.01781, 0.6859, 0.02462, 0.6837, 0.02387, 0.684, 0.01706, 0.684, 0.01706, 0.6837, 0.02387, 0.6815, 0.02361, 0.6818, 0.0168, 0.02927, 0.02537, 0.02529, 0.03115, 0.0236, 0.02951, 0.02758, 0.02373, 0.02758, 0.02373, 0.0236, 0.02951, 0.02208, 0.02803, 0.02605, 0.02225, 0.02605, 0.02225, 0.02208, 0.02803, 0.02087, 0.02686, 0.02484, 0.02108, 0.6869, 0.01204, 0.6861, 0.01781, 0.684, 0.01706, 0.6848, 0.01129, 0.6848, 0.01129, 0.684, 0.01706, 0.6818, 0.0168, 0.6826, 0.01103, 0.03522, 0.02151, 0.02927, 0.02537, 0.02758, 0.02373, 0.03353, 0.01987, 0.03353, 0.01987, 0.02758, 0.02373, 0.02605, 0.02225, 0.03201, 0.01839, 0.03201, 0.01839, 0.02605, 0.02225, 0.02484, 0.02108, 0.0308, 0.01722, 0.6898, 0.01781, 0.6889, 0.01204, 0.691, 0.01129, 0.6919, 0.01706, 0.6919, 0.01706, 0.691, 0.01129, 0.6933, 0.01103, 0.6941, 0.0168, 0.04224, 0.02016, 0.03522, 0.02151, 0.03353, 0.01987, 0.04055, 0.01852, 0.04055, 0.01852, 0.03353, 0.01987, 0.03201, 0.01839, 0.03903, 0.01704, 0.6882, 0.02579, 0.6879, 0.01899, 0.6898, 0.01781, 0.6901, 0.02462, 0.6901, 0.02462, 0.6898, 0.01781, 0.6919, 0.01706, 0.6922, 0.02387, 0.6922, 0.02387, 0.6919, 0.01706, 0.6941, 0.0168, 0.6944, 0.02361, 0.6815, 0.4907, 0.6815, 0.02361, 0.6837, 0.02387, 0.6837, 0.4907, 0.6837, 0.4907, 0.6837, 0.02387, 0.6859, 0.02462, 0.6859, 0.4907, 0.6859, 0.4907, 0.6859, 0.02462, 0.6877, 0.02579, 0.6877, 0.4907, 0.02068, 0.5, 0.02068, 0.03484, 0.02221, 0.03632, 0.02221, 0.5, 0.02221, 0.5, 0.02221, 0.03632, 0.0239, 0.03796, 0.0239, 0.5, 0.6922, 0.5126, 0.6901, 0.5119, 0.6901, 0.02462, 0.6922, 0.02387, 0.6901, 0.5119, 0.6882, 0.5107, 0.6882, 0.02579, 0.6901, 0.02462, 0.539, 0.01704, 0.5375, 0.01852, 0.04055, 0.01852, 0.03903, 0.01704, 0.5375, 0.01852, 0.5358, 0.02016, 0.04224, 0.02016, 0.04055, 0.01852, 0.5106, 0.03689, 0.06739, 0.03689, 0.0597, 0.03541, 0.5183, 0.03541, 0.04129, 0.04668, 0.03961, 0.05491, 0.0239, 0.03796, 0.02529, 0.03115, 0.9189, 0.9174, 0.9289, 0.9215, 0.9135, 0.9445, 0.908, 0.973, 0.8981, 0.9689, 0.9134, 0.9457, 0.9188, 0.9185, 0.9287, 0.9226, 0.9134, 0.9457, 0.9289, 0.9215, 0.9365, 0.9292, 0.9135, 0.9445, 0.9376, 0.9297, 0.9407, 0.9408, 0.9134, 0.9457, 0.9287, 0.9226, 0.9376, 0.9297, 0.9134, 0.9457, 0.9365, 0.9292, 0.9406, 0.9391, 0.9135, 0.9445, 0.9406, 0.9391, 0.9406, 0.9499, 0.9135, 0.9445, 0.9407, 0.9408, 0.9405, 0.9515, 0.9134, 0.9457, 0.8862, 0.9515, 0.8849, 0.94, 0.9134, 0.9457, 0.9406, 0.9499, 0.9365, 0.9599, 0.9135, 0.9445, 0.9405, 0.9515, 0.9363, 0.9614, 0.9134, 0.9457, 0.8981, 0.9226, 0.908, 0.9185, 0.9134, 0.9457, 0.8981, 0.9689, 0.8904, 0.9614, 0.9134, 0.9457, 0.8849, 0.94, 0.8905, 0.9301, 0.9134, 0.9457, 0.9365, 0.9599, 0.9289, 0.9676, 0.9135, 0.9445, 0.9363, 0.9614, 0.9287, 0.9689, 0.9134, 0.9457, 0.8904, 0.9614, 0.8862, 0.9515, 0.9134, 0.9457, 0.9289, 0.9676, 0.9189, 0.9717, 0.9135, 0.9445, 0.9287, 0.9689, 0.9188, 0.973, 0.9134, 0.9457, 0.8905, 0.9301, 0.8981, 0.9226, 0.9134, 0.9457, 0.9081, 0.9174, 0.9189, 0.9174, 0.9135, 0.9445, 0.9188, 0.973, 0.908, 0.973, 0.9134, 0.9457, 0.908, 0.9185, 0.9188, 0.9185, 0.9134, 0.9457, 0.09992, 0.9238, 0.09315, 0.9238, 0.09189, 0.9173, 0.0829, 0.9082, 0.07655, 0.9069, 0.07655, 0.9, 0.08829, 0.5138, 0.08829, 0.9118, 0.0829, 0.9082, 0.0829, 0.5175, 0.7249, 0.6182, 0.7252, 0.625, 0.7092, 0.625, 0.7089, 0.6182, 0.7252, 0.5712, 0.726, 0.577, 0.71, 0.577, 0.7092, 0.5712, 0.697, 0.633, 0.697, 0.646, 0.6879, 0.6473, 0.6879, 0.6343, 0.7261, 0.6503, 0.7261, 0.6374, 0.7326, 0.6382, 0.7326, 0.6512, 0.5369, 0.4925, 0.537, 0.06179, 0.5384, 0.05491, 0.5384, 0.5, 0.5313, 0.4844, 0.5313, 0.07009, 0.537, 0.06179, 0.5369, 0.4925, 0.7326, 0.6512, 0.7326, 0.6382, 0.7416, 0.6394, 0.7416, 0.6524, 0.7252, 0.6114, 0.7249, 0.6182, 0.7089, 0.6182, 0.7092, 0.6114, 0.7035, 0.6321, 0.7035, 0.645, 0.697, 0.646, 0.697, 0.633, 0.5254, 0.4806, 0.5259, 0.07532, 0.5313, 0.07009, 0.5313, 0.4844, 0.5367, 0.04668, 0.5527, 0.03115, 0.5541, 0.03796, 0.5384, 0.05491, 0.5384, 0.05491, 0.5541, 0.03796, 0.5541, 0.5, 0.5384, 0.5, 0.5268, 0.03704, 0.5428, 0.02151, 0.5488, 0.02537, 0.5328, 0.0409, 0.05798, 0.5205, 0.05798, 0.9191, 0.05217, 0.9247, 0.05268, 0.5194, 0.5183, 0.03541, 0.5358, 0.02016, 0.5428, 0.02151, 0.5268, 0.03704, 0.0829, 0.5175, 0.0829, 0.9082, 0.07655, 0.9, 0.07655, 0.5188, 0.707, 0.6067, 0.7062, 0.6125, 0.6902, 0.6125, 0.6909, 0.6067, 0.7062, 0.6125, 0.7059, 0.6193, 0.6899, 0.6193, 0.6902, 0.6125, 0.07655, 0.9069, 0.06971, 0.9069, 0.07655, 0.9, 0.09992, 0.9238, 0.09319, 0.9307, 0.09315, 0.9238, 0.7969, 0.01103, 0.813, 0.01103, 0.813, 0.413, 0.7969, 0.413, 0.7572, 0.6202, 0.7501, 0.6195, 0.7501, 0.6066, 0.7572, 0.6073, 0.725, 0.5644, 0.7252, 0.5712, 0.7092, 0.5712, 0.7089, 0.5644, 0.7501, 0.6195, 0.7416, 0.6193, 0.7416, 0.6063, 0.7501, 0.6066, 0.6941, 0.5197, 0.7412, 0.5197, 0.7403, 0.5255, 0.6933, 0.5255, 0.5869, 0.0168, 0.6341, 0.0168, 0.6343, 0.02361, 0.5872, 0.02361, 0.5872, 0.02361, 0.6343, 0.02361, 0.6343, 0.4907, 0.5872, 0.4907, 0.7252, 0.625, 0.7261, 0.6308, 0.7101, 0.6308, 0.7092, 0.625, 0.5861, 0.01103, 0.6333, 0.01103, 0.6341, 0.0168, 0.5869, 0.0168, 0.7062, 0.6261, 0.707, 0.6319, 0.6909, 0.6319, 0.6902, 0.6261, 0.6944, 0.5129, 0.7415, 0.5129, 0.7412, 0.5197, 0.6941, 0.5197, 0.7261, 0.6056, 0.7252, 0.6114, 0.7092, 0.6114, 0.7101, 0.6056, 0.7059, 0.6193, 0.7062, 0.6261, 0.6902, 0.6261, 0.6899, 0.6193, 0.5527, 0.03115, 0.5544, 0.02951, 0.5558, 0.03632, 0.5541, 0.03796, 0.5544, 0.02951, 0.556, 0.02803, 0.5574, 0.03484, 0.5558, 0.03632, 0.5808, 0.01899, 0.5826, 0.01781, 0.5828, 0.02462, 0.581, 0.02579, 0.5826, 0.01781, 0.5847, 0.01706, 0.585, 0.02387, 0.5828, 0.02462, 0.5847, 0.01706, 0.5869, 0.0168, 0.5872, 0.02361, 0.585, 0.02387, 0.5488, 0.02537, 0.5505, 0.02373, 0.5544, 0.02951, 0.5527, 0.03115, 0.5505, 0.02373, 0.552, 0.02225, 0.556, 0.02803, 0.5544, 0.02951, 0.552, 0.02225, 0.5532, 0.02108, 0.5572, 0.02686, 0.556, 0.02803, 0.5818, 0.01204, 0.5839, 0.01129, 0.5847, 0.01706, 0.5826, 0.01781, 0.5839, 0.01129, 0.5861, 0.01103, 0.5869, 0.0168, 0.5847, 0.01706, 0.5428, 0.02151, 0.5445, 0.01987, 0.5505, 0.02373, 0.5488, 0.02537, 0.5445, 0.01987, 0.546, 0.01839, 0.552, 0.02225, 0.5505, 0.02373, 0.546, 0.01839, 0.5472, 0.01722, 0.5532, 0.02108, 0.552, 0.02225, 0.6898, 0.5187, 0.6919, 0.5195, 0.691, 0.5252, 0.6889, 0.5245, 0.6919, 0.5195, 0.6941, 0.5197, 0.6933, 0.5255, 0.691, 0.5252, 0.5358, 0.02016, 0.5375, 0.01852, 0.5445, 0.01987, 0.5428, 0.02151, 0.5375, 0.01852, 0.539, 0.01704, 0.546, 0.01839, 0.5445, 0.01987, 0.6882, 0.5107, 0.6901, 0.5119, 0.6898, 0.5187, 0.6879, 0.5175, 0.6901, 0.5119, 0.6922, 0.5126, 0.6919, 0.5195, 0.6898, 0.5187, 0.6922, 0.5126, 0.6944, 0.5129, 0.6941, 0.5197, 0.6919, 0.5195, 0.5872, 0.4907, 0.585, 0.4907, 0.585, 0.02387, 0.5872, 0.02361, 0.585, 0.4907, 0.5828, 0.4907, 0.5828, 0.02462, 0.585, 0.02387, 0.5828, 0.4907, 0.581, 0.4907, 0.581, 0.02579, 0.5828, 0.02462, 0.5574, 0.5, 0.5558, 0.5, 0.5558, 0.03632, 0.5574, 0.03484, 0.5558, 0.5, 0.5541, 0.5, 0.5541, 0.03796, 0.5558, 0.03632, 0.5328, 0.0409, 0.5488, 0.02537, 0.5527, 0.03115, 0.5367, 0.04668, 0.9081, 0.9723, 0.9135, 0.9452, 0.9189, 0.9723, 0.8901, 0.9605, 0.9133, 0.9452, 0.8976, 0.9682, 0.9364, 0.9299, 0.9133, 0.9452, 0.9289, 0.9223, 0.9189, 0.9723, 0.9135, 0.9452, 0.9289, 0.9682, 0.919, 0.9167, 0.9133, 0.9452, 0.9075, 0.9181, 0.9289, 0.9223, 0.9133, 0.9452, 0.919, 0.9167, 0.9289, 0.9682, 0.9135, 0.9452, 0.9365, 0.9605, 0.9365, 0.9605, 0.9135, 0.9452, 0.9406, 0.9506, 0.9075, 0.9181, 0.9133, 0.9452, 0.8977, 0.9223, 0.9182, 0.9725, 0.9133, 0.9452, 0.9294, 0.9694, 0.9406, 0.9506, 0.9135, 0.9452, 0.9406, 0.9398, 0.8977, 0.9223, 0.9133, 0.9452, 0.8901, 0.9299, 0.9405, 0.9506, 0.9133, 0.9452, 0.9405, 0.9399, 0.8976, 0.9682, 0.9133, 0.9452, 0.9075, 0.9724, 0.9294, 0.9694, 0.9133, 0.9452, 0.9364, 0.9605, 0.9406, 0.9398, 0.9135, 0.9452, 0.9365, 0.9298, 0.8901, 0.9299, 0.9133, 0.9452, 0.886, 0.9398, 0.9075, 0.9724, 0.9133, 0.9452, 0.9182, 0.9725, 0.9365, 0.9298, 0.9135, 0.9452, 0.9289, 0.9222, 0.886, 0.9398, 0.9133, 0.9452, 0.886, 0.9506, 0.9364, 0.9605, 0.9133, 0.9452, 0.9405, 0.9506, 0.8981, 0.9682, 0.9135, 0.9452, 0.9081, 0.9723, 0.886, 0.9506, 0.9133, 0.9452, 0.8901, 0.9605, 0.9405, 0.9399, 0.9133, 0.9452, 0.9364, 0.9299, 0.4683, 0.08002, 0.475, 0.08002, 0.4763, 0.08648, 0.4799, 0.49, 0.08829, 0.49, 0.08829, 0.09195, 0.4799, 0.09195, 0.4853, 0.09561, 0.4916, 0.09689, 0.4916, 0.1038, 0.08829, 0.49, 0.4799, 0.49, 0.4763, 0.4954, 0.09189, 0.4954, 0.4799, 0.49, 0.4799, 0.09195, 0.4853, 0.09561, 0.4853, 0.4863, 0.744, 0.5383, 0.7443, 0.5451, 0.7283, 0.5451, 0.728, 0.5383, 0.7252, 0.5453, 0.726, 0.5511, 0.71, 0.5511, 0.7092, 0.5453, 0.7351, 0.6064, 0.7351, 0.6193, 0.7261, 0.6206, 0.7261, 0.6077, 0.4969, 0.9524, 0.5023, 0.9577, 0.07577, 0.9577, 0.08118, 0.9524, 0.04114, 0.5075, 0.04102, 0.9382, 0.03961, 0.9451, 0.03961, 0.5, 0.9008, 0.01103, 0.9008, 0.4058, 0.8848, 0.4058, 0.8848, 0.01103, 0.7326, 0.6671, 0.7326, 0.6541, 0.7416, 0.6553, 0.7416, 0.6683, 0.5106, 0.9631, 0.5183, 0.9646, 0.0597, 0.9646, 0.06739, 0.9631, 0.7416, 0.6054, 0.7416, 0.6184, 0.7351, 0.6193, 0.7351, 0.6064, 0.4911, 0.9468, 0.4969, 0.9524, 0.08118, 0.9524, 0.08692, 0.9468, 0.05268, 0.5194, 0.05217, 0.9247, 0.04673, 0.9299, 0.04673, 0.5156, 0.04129, 0.9533, 0.02529, 0.9689, 0.0239, 0.962, 0.03961, 0.9451, 0.04527, 0.9591, 0.02927, 0.9746, 0.02529, 0.9689, 0.04129, 0.9533, 0.05122, 0.963, 0.03522, 0.9785, 0.02927, 0.9746, 0.04527, 0.9591, 0.7351, 0.5925, 0.7261, 0.5912, 0.7261, 0.5783, 0.7351, 0.5796, 0.0597, 0.9646, 0.04224, 0.9798, 0.03522, 0.9785, 0.05122, 0.963, 0.4853, 0.4863, 0.4853, 0.09561, 0.4916, 0.1038, 0.4916, 0.485, 0.7261, 0.6662, 0.7261, 0.6532, 0.7326, 0.6541, 0.7326, 0.6671, 0.4763, 0.08648, 0.09189, 0.08648, 0.09992, 0.08002, 0.4683, 0.08002, 0.707, 0.5268, 0.7062, 0.5326, 0.6902, 0.5326, 0.6909, 0.5268, 0.7062, 0.5326, 0.7059, 0.5394, 0.6899, 0.5394, 0.6902, 0.5326, 0.4916, 0.09689, 0.4985, 0.09689, 0.4916, 0.1038, 0.4683, 0.08002, 0.475, 0.07311, 0.475, 0.08002, 0.4799, 0.09195, 0.08829, 0.09195, 0.09189, 0.08648, 0.4763, 0.08648, 0.8149, 0.01103, 0.8309, 0.01103, 0.8309, 0.413, 0.8149, 0.413, 0.7571, 0.566, 0.75, 0.5653, 0.75, 0.5524, 0.7571, 0.5531, 0.725, 0.5385, 0.7252, 0.5453, 0.7092, 0.5453, 0.7089, 0.5385, 0.03961, 0.9451, 0.0239, 0.962, 0.0239, 0.5, 0.03961, 0.5, 0.7443, 0.5451, 0.7451, 0.5508, 0.7291, 0.5508, 0.7283, 0.5451, 0.748, 0.02361, 0.748, 0.5129, 0.7457, 0.5126, 0.7457, 0.02387, 0.7443, 0.5315, 0.744, 0.5383, 0.728, 0.5383, 0.7283, 0.5315, 0.7477, 0.5197, 0.7947, 0.5197, 0.7938, 0.5255, 0.7468, 0.5255, 0.6818, 0.9645, 0.6346, 0.9645, 0.6343, 0.9577, 0.6815, 0.9577, 0.6815, 0.9577, 0.6343, 0.9577, 0.6343, 0.4907, 0.6815, 0.4907, 0.6969, 0.662, 0.6879, 0.6632, 0.6879, 0.6502, 0.6969, 0.649, 0.0597, 0.9646, 0.5183, 0.9646, 0.5358, 0.9798, 0.04224, 0.9798, 0.6826, 0.9703, 0.6354, 0.9703, 0.6346, 0.9645, 0.6818, 0.9645, 0.7062, 0.5462, 0.707, 0.5519, 0.6909, 0.5519, 0.6902, 0.5462, 0.748, 0.5129, 0.795, 0.5129, 0.7947, 0.5197, 0.7477, 0.5197, 0.748, 0.5129, 0.748, 0.02361, 0.795, 0.02361, 0.795, 0.5129, 0.7451, 0.5257, 0.7443, 0.5315, 0.7283, 0.5315, 0.7291, 0.5257, 0.7059, 0.5394, 0.7062, 0.5462, 0.6902, 0.5462, 0.6899, 0.5394, 0.02529, 0.9689, 0.0236, 0.9705, 0.02221, 0.9637, 0.0239, 0.962, 0.0236, 0.9705, 0.02208, 0.972, 0.02068, 0.9652, 0.02221, 0.9637, 0.6879, 0.9623, 0.6861, 0.9635, 0.6859, 0.9567, 0.6877, 0.9555, 0.6861, 0.9635, 0.684, 0.9643, 0.6837, 0.9575, 0.6859, 0.9567, 0.684, 0.9643, 0.6818, 0.9645, 0.6815, 0.9577, 0.6837, 0.9575, 0.02927, 0.9746, 0.02758, 0.9763, 0.0236, 0.9705, 0.02529, 0.9689, 0.02758, 0.9763, 0.02605, 0.9777, 0.02208, 0.972, 0.0236, 0.9705, 0.02605, 0.9777, 0.02484, 0.9789, 0.02087, 0.9731, 0.02208, 0.972, 0.6869, 0.9693, 0.6848, 0.97, 0.684, 0.9643, 0.6861, 0.9635, 0.6848, 0.97, 0.6826, 0.9703, 0.6818, 0.9645, 0.684, 0.9643, 0.03522, 0.9785, 0.03353, 0.9801, 0.02758, 0.9763, 0.02927, 0.9746, 0.03353, 0.9801, 0.03201, 0.9816, 0.02605, 0.9777, 0.02758, 0.9763, 0.03201, 0.9816, 0.0308, 0.9828, 0.02484, 0.9789, 0.02605, 0.9777, 0.7433, 0.5187, 0.7454, 0.5195, 0.7446, 0.5252, 0.7424, 0.5245, 0.7454, 0.5195, 0.7477, 0.5197, 0.7468, 0.5255, 0.7446, 0.5252, 0.04224, 0.9798, 0.04055, 0.9815, 0.03353, 0.9801, 0.03522, 0.9785, 0.04055, 0.9815, 0.03903, 0.983, 0.03201, 0.9816, 0.03353, 0.9801, 0.7418, 0.5107, 0.7436, 0.5119, 0.7433, 0.5187, 0.7415, 0.5175, 0.7436, 0.5119, 0.7457, 0.5126, 0.7454, 0.5195, 0.7433, 0.5187, 0.7457, 0.5126, 0.748, 0.5129, 0.7477, 0.5197, 0.7454, 0.5195, 0.6815, 0.4907, 0.6837, 0.4907, 0.6837, 0.9575, 0.6815, 0.9577, 0.6837, 0.4907, 0.6859, 0.4907, 0.6859, 0.9567, 0.6837, 0.9575, 0.6859, 0.4907, 0.6877, 0.4907, 0.6877, 0.9555, 0.6859, 0.9567, 0.02068, 0.5, 0.02221, 0.5, 0.02221, 0.9637, 0.02068, 0.9652, 0.02221, 0.5, 0.0239, 0.5, 0.0239, 0.962, 0.02221, 0.9637, 0.7457, 0.02387, 0.7457, 0.5126, 0.7436, 0.5119, 0.7436, 0.02462, 0.7436, 0.02462, 0.7436, 0.5119, 0.7418, 0.5107, 0.7418, 0.02579, 0.539, 0.983, 0.03903, 0.983, 0.04055, 0.9815, 0.5375, 0.9815, 0.5375, 0.9815, 0.04055, 0.9815, 0.04224, 0.9798, 0.5358, 0.9798, 0.5023, 0.9577, 0.5106, 0.9631, 0.06739, 0.9631, 0.07577, 0.9577, 0.75, 0.5653, 0.7416, 0.5651, 0.7416, 0.5521, 0.75, 0.5524, 0.8981, 0.9215, 0.9135, 0.9445, 0.8905, 0.9292, 0.9366, 0.9297, 0.9133, 0.945, 0.929, 0.9221, 0.8902, 0.9603, 0.9133, 0.945, 0.8978, 0.9679, 0.8905, 0.9292, 0.9135, 0.9445, 0.8864, 0.9391, 0.9077, 0.9735, 0.9133, 0.945, 0.9191, 0.9722, 0.8978, 0.9679, 0.9133, 0.945, 0.9077, 0.9735, 0.8864, 0.9391, 0.9135, 0.9445, 0.8864, 0.9499, 0.8864, 0.9499, 0.9135, 0.9445, 0.8905, 0.9599, 0.9191, 0.9722, 0.9133, 0.945, 0.929, 0.968, 0.9084, 0.9177, 0.9133, 0.945, 0.8973, 0.9208, 0.8905, 0.9599, 0.9135, 0.9445, 0.8981, 0.9676, 0.929, 0.968, 0.9133, 0.945, 0.9365, 0.9603, 0.8862, 0.9396, 0.9133, 0.945, 0.8862, 0.9504, 0.929, 0.9221, 0.9133, 0.945, 0.9191, 0.9179, 0.8973, 0.9208, 0.9133, 0.945, 0.8902, 0.9297, 0.8981, 0.9676, 0.9135, 0.9445, 0.9081, 0.9717, 0.9365, 0.9603, 0.9133, 0.945, 0.9406, 0.9504, 0.9191, 0.9179, 0.9133, 0.945, 0.9084, 0.9177, 0.9081, 0.9717, 0.9135, 0.9445, 0.9189, 0.9717, 0.9406, 0.9504, 0.9133, 0.945, 0.9406, 0.9396, 0.8902, 0.9297, 0.9133, 0.945, 0.8862, 0.9396, 0.9081, 0.9174, 0.9135, 0.9445, 0.8981, 0.9215, 0.9406, 0.9396, 0.9133, 0.945, 0.9366, 0.9297, 0.8862, 0.9504, 0.9133, 0.945, 0.8902, 0.9603, 0.09992, 0.08002, 0.09189, 0.08648, 0.09315, 0.08002, 0.0829, 0.09561, 0.07655, 0.1038, 0.07655, 0.09689, 0.08829, 0.49, 0.0829, 0.4863, 0.0829, 0.09561, 0.08829, 0.09195, 0.7252, 0.5836, 0.7092, 0.5836, 0.7101, 0.5778, 0.7261, 0.5778, 0.5313, 0.5156, 0.5369, 0.5075, 0.537, 0.9382, 0.5313, 0.9299, 0.7351, 0.6353, 0.7261, 0.6365, 0.7261, 0.6235, 0.7351, 0.6223, 0.7416, 0.6344, 0.7351, 0.6353, 0.7351, 0.6223, 0.7416, 0.6215, 0.5369, 0.5075, 0.5384, 0.5, 0.5384, 0.9451, 0.537, 0.9382, 0.7252, 0.5576, 0.7092, 0.5576, 0.71, 0.5519, 0.726, 0.5519, 0.5201, 0.5205, 0.5254, 0.5194, 0.5259, 0.9247, 0.5201, 0.9191, 0.5254, 0.5194, 0.5313, 0.5156, 0.5313, 0.9299, 0.5259, 0.9247, 0.7416, 0.5935, 0.7351, 0.5925, 0.7351, 0.5796, 0.7416, 0.5805, 0.7225, 0.6569, 0.7225, 0.6699, 0.7154, 0.6706, 0.7154, 0.6576, 0.7059, 0.5916, 0.6899, 0.5916, 0.6902, 0.5847, 0.7062, 0.5847, 0.5367, 0.9533, 0.5384, 0.9451, 0.5541, 0.962, 0.5527, 0.9689, 0.5328, 0.9591, 0.5367, 0.9533, 0.5527, 0.9689, 0.5488, 0.9746, 0.5268, 0.963, 0.5328, 0.9591, 0.5488, 0.9746, 0.5428, 0.9785, 0.5183, 0.9646, 0.5268, 0.963, 0.5428, 0.9785, 0.5358, 0.9798, 0.0829, 0.4863, 0.07655, 0.485, 0.07655, 0.1038, 0.0829, 0.09561, 0.707, 0.6041, 0.6909, 0.6041, 0.6902, 0.5984, 0.7062, 0.5984, 0.7062, 0.5984, 0.6902, 0.5984, 0.6899, 0.5916, 0.7059, 0.5916, 0.07655, 0.09689, 0.07655, 0.1038, 0.06971, 0.09689, 0.09992, 0.08002, 0.09315, 0.08002, 0.09319, 0.07311, 0.8649, 0.01103, 0.8649, 0.413, 0.8489, 0.413, 0.8489, 0.01103, 0.7249, 0.5904, 0.7089, 0.5904, 0.7092, 0.5836, 0.7252, 0.5836, 0.5384, 0.9451, 0.5384, 0.5, 0.5541, 0.5, 0.5541, 0.962, 0.725, 0.5644, 0.7089, 0.5644, 0.7092, 0.5576, 0.7252, 0.5576, 0.7477, 0.0168, 0.7468, 0.01103, 0.7938, 0.01103, 0.7947, 0.0168, 0.5869, 0.9645, 0.5872, 0.9577, 0.6343, 0.9577, 0.6341, 0.9645, 0.5872, 0.9577, 0.5872, 0.4907, 0.6343, 0.4907, 0.6343, 0.9577, 0.7252, 0.5972, 0.7092, 0.5972, 0.7089, 0.5904, 0.7249, 0.5904, 0.5861, 0.9703, 0.5869, 0.9645, 0.6341, 0.9645, 0.6333, 0.9703, 0.7261, 0.603, 0.7101, 0.603, 0.7092, 0.5972, 0.7252, 0.5972, 0.748, 0.02361, 0.7477, 0.0168, 0.7947, 0.0168, 0.795, 0.02361, 0.7062, 0.5847, 0.6902, 0.5847, 0.6909, 0.579, 0.707, 0.579, 0.5527, 0.9689, 0.5541, 0.962, 0.5558, 0.9637, 0.5544, 0.9705, 0.5544, 0.9705, 0.5558, 0.9637, 0.5574, 0.9652, 0.556, 0.972, 0.5808, 0.9623, 0.581, 0.9555, 0.5828, 0.9567, 0.5826, 0.9635, 0.5826, 0.9635, 0.5828, 0.9567, 0.585, 0.9575, 0.5847, 0.9643, 0.5847, 0.9643, 0.585, 0.9575, 0.5872, 0.9577, 0.5869, 0.9645, 0.5488, 0.9746, 0.5527, 0.9689, 0.5544, 0.9705, 0.5505, 0.9763, 0.5505, 0.9763, 0.5544, 0.9705, 0.556, 0.972, 0.552, 0.9777, 0.552, 0.9777, 0.556, 0.972, 0.5572, 0.9731, 0.5532, 0.9789, 0.5818, 0.9693, 0.5826, 0.9635, 0.5847, 0.9643, 0.5839, 0.97, 0.5839, 0.97, 0.5847, 0.9643, 0.5869, 0.9645, 0.5861, 0.9703, 0.5428, 0.9785, 0.5488, 0.9746, 0.5505, 0.9763, 0.5445, 0.9801, 0.5445, 0.9801, 0.5505, 0.9763, 0.552, 0.9777, 0.546, 0.9816, 0.546, 0.9816, 0.552, 0.9777, 0.5532, 0.9789, 0.5472, 0.9828, 0.7433, 0.01781, 0.7424, 0.01204, 0.7446, 0.01129, 0.7454, 0.01706, 0.7454, 0.01706, 0.7446, 0.01129, 0.7468, 0.01103, 0.7477, 0.0168, 0.5358, 0.9798, 0.5428, 0.9785, 0.5445, 0.9801, 0.5375, 0.9815, 0.5375, 0.9815, 0.5445, 0.9801, 0.546, 0.9816, 0.539, 0.983, 0.7418, 0.02579, 0.7415, 0.01899, 0.7433, 0.01781, 0.7436, 0.02462, 0.7436, 0.02462, 0.7433, 0.01781, 0.7454, 0.01706, 0.7457, 0.02387, 0.7457, 0.02387, 0.7454, 0.01706, 0.7477, 0.0168, 0.748, 0.02361, 0.5872, 0.4907, 0.5872, 0.9577, 0.585, 0.9575, 0.585, 0.4907, 0.585, 0.4907, 0.585, 0.9575, 0.5828, 0.9567, 0.5828, 0.4907, 0.5828, 0.4907, 0.5828, 0.9567, 0.581, 0.9555, 0.581, 0.4907, 0.5574, 0.5, 0.5574, 0.9652, 0.5558, 0.9637, 0.5558, 0.5, 0.5558, 0.5, 0.5558, 0.9637, 0.5541, 0.962, 0.5541, 0.5, 0.7154, 0.6576, 0.7154, 0.6706, 0.707, 0.6708, 0.707, 0.6579, 0.8905, 0.9605, 0.8863, 0.9506, 0.9135, 0.9452, 0.9187, 0.9185, 0.9286, 0.9226, 0.9133, 0.9458, 0.908, 0.973, 0.898, 0.9689, 0.9133, 0.9458, 0.8863, 0.9506, 0.8863, 0.9398, 0.9135, 0.9452, 0.8891, 0.9618, 0.886, 0.9508, 0.9133, 0.9458, 0.898, 0.9689, 0.8891, 0.9618, 0.9133, 0.9458, 0.8863, 0.9398, 0.8905, 0.9298, 0.9135, 0.9452, 0.8905, 0.9298, 0.8981, 0.9222, 0.9135, 0.9452, 0.886, 0.9508, 0.8862, 0.94, 0.9133, 0.9458, 0.9405, 0.94, 0.9418, 0.9515, 0.9133, 0.9458, 0.8981, 0.9222, 0.9081, 0.918, 0.9135, 0.9452, 0.8862, 0.94, 0.8904, 0.9301, 0.9133, 0.9458, 0.9286, 0.9689, 0.9187, 0.973, 0.9133, 0.9458, 0.9286, 0.9226, 0.9363, 0.9302, 0.9133, 0.9458, 0.9418, 0.9515, 0.9362, 0.9614, 0.9133, 0.9458, 0.9081, 0.918, 0.9189, 0.918, 0.9135, 0.9452, 0.8904, 0.9301, 0.898, 0.9226, 0.9133, 0.9458, 0.9363, 0.9302, 0.9405, 0.94, 0.9133, 0.9458, 0.9189, 0.918, 0.9289, 0.9222, 0.9135, 0.9452, 0.898, 0.9226, 0.908, 0.9185, 0.9133, 0.9458, 0.9362, 0.9614, 0.9286, 0.9689, 0.9133, 0.9458, 0.8981, 0.9682, 0.8905, 0.9605, 0.9135, 0.9452, 0.908, 0.9185, 0.9187, 0.9185, 0.9133, 0.9458, 0.9187, 0.973, 0.908, 0.973, 0.9133, 0.9458, 0.09189, 0.5083, 0.09315, 0.5019, 0.475, 0.5019, 0.4763, 0.5083, 0.6969, 0.662, 0.7035, 0.6611, 0.7035, 0.662, 0.6969, 0.6628, 0.0785, 0.04762, 0.07309, 0.04232, 0.07422, 0.04232, 0.07963, 0.04762, 0.07963, 0.04762, 0.07422, 0.04232, 0.07577, 0.04232, 0.08118, 0.04762, 0.7101, 0.6316, 0.7092, 0.6374, 0.7082, 0.6373, 0.7091, 0.6312, 0.07309, 0.04232, 0.06681, 0.03825, 0.06706, 0.03768, 0.07422, 0.04232, 0.07422, 0.04232, 0.06706, 0.03768, 0.06739, 0.03689, 0.07577, 0.04232, 0.7092, 0.6374, 0.7089, 0.6442, 0.7079, 0.6442, 0.7082, 0.6373, 0.7082, 0.6373, 0.7079, 0.6442, 0.707, 0.6442, 0.7073, 0.637, 0.06706, 0.03768, 0.0597, 0.03626, 0.0597, 0.03541, 0.06739, 0.03689, 0.7416, 0.5913, 0.7501, 0.5911, 0.7501, 0.592, 0.7419, 0.5922, 0.05947, 0.4818, 0.05268, 0.4831, 0.05268, 0.4821, 0.05884, 0.4809, 0.05884, 0.4809, 0.05268, 0.4821, 0.05268, 0.4806, 0.05798, 0.4795, 0.7501, 0.5911, 0.7572, 0.5904, 0.7572, 0.5913, 0.7501, 0.592, 0.05268, 0.4831, 0.04673, 0.487, 0.04673, 0.4859, 0.05268, 0.4821, 0.05268, 0.4821, 0.04673, 0.4859, 0.04673, 0.4844, 0.05268, 0.4806, 0.71, 0.5259, 0.7092, 0.5317, 0.7081, 0.5316, 0.709, 0.5255, 0.04673, 0.487, 0.04254, 0.4931, 0.04195, 0.4929, 0.04673, 0.4859, 0.04673, 0.4859, 0.04195, 0.4929, 0.04114, 0.4925, 0.04673, 0.4844, 0.7092, 0.5317, 0.7089, 0.5385, 0.7079, 0.5385, 0.7081, 0.5316, 0.7081, 0.5316, 0.7079, 0.5385, 0.707, 0.5385, 0.7073, 0.5313, 0.04195, 0.4929, 0.04048, 0.5, 0.03961, 0.5, 0.04114, 0.4925, 0.7351, 0.5534, 0.726, 0.5521, 0.7263, 0.5512, 0.7351, 0.5525, 0.05217, 0.07307, 0.05947, 0.08009, 0.05884, 0.08044, 0.05217, 0.07402, 0.05217, 0.07402, 0.05884, 0.08044, 0.05798, 0.08091, 0.05217, 0.07532, 0.8329, 0.01103, 0.8329, 0.413, 0.8318, 0.4127, 0.8318, 0.01115, 0.8318, 0.01115, 0.8318, 0.4127, 0.8309, 0.4117, 0.8309, 0.0115, 0.05884, 0.08044, 0.05884, 0.4809, 0.05798, 0.4795, 0.05798, 0.08091, 0.6902, 0.5717, 0.6909, 0.5775, 0.6899, 0.5778, 0.6891, 0.5717, 0.6891, 0.5717, 0.6899, 0.5778, 0.6892, 0.5788, 0.6882, 0.5718, 0.04189, 0.06176, 0.04673, 0.0688, 0.04673, 0.07009, 0.04102, 0.06179, 0.6899, 0.5649, 0.6902, 0.5717, 0.6891, 0.5717, 0.6888, 0.5649, 0.6888, 0.5649, 0.6891, 0.5717, 0.6882, 0.5718, 0.6879, 0.5649, 0.04048, 0.05491, 0.04189, 0.06176, 0.04102, 0.06179, 0.03961, 0.05491, 0.6902, 0.5581, 0.6899, 0.5649, 0.6888, 0.5649, 0.6891, 0.5579, 0.6891, 0.5579, 0.6888, 0.5649, 0.6879, 0.5649, 0.6882, 0.5574, 0.04202, 0.04739, 0.04048, 0.05491, 0.03961, 0.05491, 0.04129, 0.04668, 0.6909, 0.5523, 0.6902, 0.5581, 0.6891, 0.5579, 0.6899, 0.5521, 0.04654, 0.04213, 0.04256, 0.04791, 0.04202, 0.04739, 0.046, 0.04161, 0.046, 0.04161, 0.04202, 0.04739, 0.04129, 0.04668, 0.04527, 0.0409, 0.7092, 0.651, 0.7101, 0.6568, 0.709, 0.6569, 0.7082, 0.6512, 0.05249, 0.03827, 0.04654, 0.04213, 0.046, 0.04161, 0.05195, 0.03775, 0.05195, 0.03775, 0.046, 0.04161, 0.04527, 0.0409, 0.05122, 0.03704, 0.7089, 0.6442, 0.7092, 0.651, 0.7082, 0.6512, 0.7079, 0.6442, 0.7079, 0.6442, 0.7082, 0.6512, 0.7073, 0.6517, 0.707, 0.6442, 0.0597, 0.03626, 0.05195, 0.03775, 0.05122, 0.03704, 0.0597, 0.03541, 0.6879, 0.6632, 0.6969, 0.662, 0.6969, 0.6628, 0.6882, 0.664, 0.08571, 0.05469, 0.0785, 0.04762, 0.07963, 0.04762, 0.08622, 0.05408, 0.08622, 0.05408, 0.07963, 0.04762, 0.08118, 0.04762, 0.08691, 0.05324, 0.7416, 0.5543, 0.7351, 0.5534, 0.7351, 0.5525, 0.7416, 0.5534, 0.04673, 0.06785, 0.05217, 0.07307, 0.05217, 0.07402, 0.04673, 0.0688, 0.04673, 0.0688, 0.05217, 0.07402, 0.05217, 0.07532, 0.04673, 0.07009, 0.4969, 0.04762, 0.5023, 0.04232, 0.5038, 0.04232, 0.4984, 0.04762, 0.4984, 0.04762, 0.5038, 0.04232, 0.5049, 0.04232, 0.4995, 0.04762, 0.7326, 0.6521, 0.7261, 0.6512, 0.7261, 0.6503, 0.7326, 0.6512, 0.5023, 0.04232, 0.5106, 0.03689, 0.511, 0.03768, 0.5038, 0.04232, 0.5038, 0.04232, 0.511, 0.03768, 0.5112, 0.03825, 0.5049, 0.04232, 0.7091, 0.6312, 0.7082, 0.6251, 0.7092, 0.625, 0.7101, 0.6308, 0.5106, 0.03689, 0.5183, 0.03541, 0.5183, 0.03626, 0.511, 0.03768, 0.7073, 0.6253, 0.707, 0.6182, 0.7079, 0.6182, 0.7082, 0.6251, 0.7082, 0.6251, 0.7079, 0.6182, 0.7089, 0.6182, 0.7092, 0.625, 0.5201, 0.4795, 0.5254, 0.4806, 0.5254, 0.4821, 0.5192, 0.4809, 0.5192, 0.4809, 0.5254, 0.4821, 0.5254, 0.4831, 0.5186, 0.4818, 0.7419, 0.6054, 0.7501, 0.6057, 0.7501, 0.6066, 0.7416, 0.6063, 0.5254, 0.4806, 0.5313, 0.4844, 0.5313, 0.4859, 0.5254, 0.4821, 0.5254, 0.4821, 0.5313, 0.4859, 0.5313, 0.487, 0.5254, 0.4831, 0.7501, 0.6057, 0.7572, 0.6064, 0.7572, 0.6073, 0.7501, 0.6066, 0.5313, 0.4844, 0.5369, 0.4925, 0.5361, 0.4929, 0.5313, 0.4859, 0.5313, 0.4859, 0.5361, 0.4929, 0.5355, 0.4931, 0.5313, 0.487, 0.709, 0.5774, 0.7081, 0.5713, 0.7092, 0.5712, 0.71, 0.577, 0.5369, 0.4925, 0.5384, 0.5, 0.5376, 0.5, 0.5361, 0.4929, 0.7073, 0.5716, 0.707, 0.5644, 0.7079, 0.5644, 0.7081, 0.5713, 0.7081, 0.5713, 0.7079, 0.5644, 0.7089, 0.5644, 0.7092, 0.5712, 0.5259, 0.07532, 0.5201, 0.08091, 0.5192, 0.08044, 0.5259, 0.07402, 0.5259, 0.07402, 0.5192, 0.08044, 0.5186, 0.08009, 0.5259, 0.07307, 0.697, 0.6469, 0.6882, 0.6481, 0.6879, 0.6473, 0.697, 0.646, 0.5201, 0.08091, 0.5201, 0.4795, 0.5192, 0.4809, 0.5192, 0.08044, 0.795, 0.4125, 0.795, 0.01236, 0.7959, 0.01138, 0.7959, 0.4129, 0.7959, 0.4129, 0.7959, 0.01138, 0.7969, 0.01103, 0.7969, 0.413, 0.537, 0.06179, 0.5313, 0.07009, 0.5313, 0.0688, 0.5362, 0.06176, 0.6882, 0.6125, 0.6892, 0.6054, 0.6899, 0.6064, 0.6891, 0.6125, 0.6891, 0.6125, 0.6899, 0.6064, 0.6909, 0.6067, 0.6902, 0.6125, 0.5384, 0.05491, 0.537, 0.06179, 0.5362, 0.06176, 0.5376, 0.05491, 0.6879, 0.6193, 0.6882, 0.6125, 0.6891, 0.6125, 0.6888, 0.6193, 0.6888, 0.6193, 0.6891, 0.6125, 0.6902, 0.6125, 0.6899, 0.6193, 0.5367, 0.04668, 0.5384, 0.05491, 0.5376, 0.05491, 0.536, 0.04739, 0.6882, 0.6268, 0.6879, 0.6193, 0.6888, 0.6193, 0.6891, 0.6263, 0.6891, 0.6263, 0.6888, 0.6193, 0.6899, 0.6193, 0.6902, 0.6261, 0.5328, 0.0409, 0.5367, 0.04668, 0.536, 0.04739, 0.532, 0.04161, 0.532, 0.04161, 0.536, 0.04739, 0.5355, 0.04791, 0.5315, 0.04213, 0.6899, 0.6321, 0.6891, 0.6263, 0.6902, 0.6261, 0.6909, 0.6319, 0.5268, 0.03704, 0.5328, 0.0409, 0.532, 0.04161, 0.5261, 0.03775, 0.5261, 0.03775, 0.532, 0.04161, 0.5315, 0.04213, 0.5255, 0.03827, 0.7082, 0.6112, 0.709, 0.6054, 0.7101, 0.6056, 0.7092, 0.6114, 0.5183, 0.03541, 0.5268, 0.03704, 0.5261, 0.03775, 0.5183, 0.03626, 0.707, 0.6182, 0.7073, 0.6107, 0.7082, 0.6112, 0.7079, 0.6182, 0.7079, 0.6182, 0.7082, 0.6112, 0.7092, 0.6114, 0.7089, 0.6182, 0.4911, 0.05324, 0.4969, 0.04762, 0.4984, 0.04762, 0.4918, 0.05408, 0.4918, 0.05408, 0.4984, 0.04762, 0.4995, 0.04762, 0.4923, 0.05469, 0.7414, 0.6532, 0.7326, 0.6521, 0.7326, 0.6512, 0.7416, 0.6524, 0.5313, 0.07009, 0.5259, 0.07532, 0.5259, 0.07402, 0.5313, 0.0688, 0.5313, 0.0688, 0.5259, 0.07402, 0.5259, 0.07307, 0.5313, 0.06785, 0.7035, 0.6459, 0.697, 0.6469, 0.697, 0.646, 0.7035, 0.645, 0.08691, 0.05324, 0.4911, 0.05324, 0.4918, 0.05408, 0.08622, 0.05408, 0.8848, 0.0117, 0.8848, 0.4051, 0.8839, 0.4056, 0.8839, 0.01121, 0.8839, 0.01121, 0.8839, 0.4056, 0.8829, 0.4058, 0.8829, 0.01103, 0.08118, 0.9524, 0.07577, 0.9577, 0.07422, 0.9577, 0.07963, 0.9524, 0.07963, 0.9524, 0.07422, 0.9577, 0.07309, 0.9577, 0.0785, 0.9524, 0.7326, 0.668, 0.7261, 0.6671, 0.7261, 0.6662, 0.7326, 0.6671, 0.07577, 0.9577, 0.06739, 0.9631, 0.06706, 0.9623, 0.07422, 0.9577, 0.07422, 0.9577, 0.06706, 0.9623, 0.06681, 0.9617, 0.07309, 0.9577, 0.7281, 0.5512, 0.7272, 0.5452, 0.7283, 0.5451, 0.7291, 0.5508, 0.06739, 0.9631, 0.0597, 0.9646, 0.0597, 0.9637, 0.06706, 0.9623, 0.7263, 0.5454, 0.726, 0.5383, 0.7269, 0.5383, 0.7272, 0.5452, 0.7272, 0.5452, 0.7269, 0.5383, 0.728, 0.5383, 0.7283, 0.5451, 0.05798, 0.5205, 0.05268, 0.5194, 0.05268, 0.5179, 0.05884, 0.5191, 0.05884, 0.5191, 0.05268, 0.5179, 0.05268, 0.5169, 0.05947, 0.5182, 0.7418, 0.5512, 0.75, 0.5515, 0.75, 0.5524, 0.7416, 0.5521, 0.05268, 0.5194, 0.04673, 0.5156, 0.04673, 0.5141, 0.05268, 0.5179, 0.05268, 0.5179, 0.04673, 0.5141, 0.04673, 0.513, 0.05268, 0.5169, 0.75, 0.5515, 0.7571, 0.5522, 0.7571, 0.5531, 0.75, 0.5524, 0.04673, 0.5156, 0.04114, 0.5075, 0.04195, 0.5071, 0.04673, 0.5141, 0.04673, 0.5141, 0.04195, 0.5071, 0.04254, 0.5069, 0.04673, 0.513, 0.709, 0.5515, 0.7081, 0.5454, 0.7092, 0.5453, 0.71, 0.5511, 0.04114, 0.5075, 0.03961, 0.5, 0.04048, 0.5, 0.04195, 0.5071, 0.7073, 0.5456, 0.707, 0.5385, 0.7079, 0.5385, 0.7081, 0.5454, 0.7081, 0.5454, 0.7079, 0.5385, 0.7089, 0.5385, 0.7092, 0.5453, 0.05217, 0.9247, 0.05798, 0.9191, 0.05884, 0.9196, 0.05217, 0.926, 0.05217, 0.926, 0.05884, 0.9196, 0.05947, 0.9199, 0.05217, 0.9269, 0.7351, 0.6202, 0.7264, 0.6215, 0.7261, 0.6206, 0.7351, 0.6193, 0.05798, 0.9191, 0.05798, 0.5205, 0.05884, 0.5191, 0.05884, 0.9196, 0.813, 0.4125, 0.813, 0.01236, 0.8138, 0.01138, 0.8138, 0.4129, 0.8138, 0.4129, 0.8138, 0.01138, 0.8149, 0.01103, 0.8149, 0.413, 0.04102, 0.9382, 0.04673, 0.9299, 0.04673, 0.9312, 0.04189, 0.9382, 0.6882, 0.5325, 0.6892, 0.5255, 0.6899, 0.5264, 0.6891, 0.5325, 0.6891, 0.5325, 0.6899, 0.5264, 0.6909, 0.5268, 0.6902, 0.5326, 0.03961, 0.9451, 0.04102, 0.9382, 0.04189, 0.9382, 0.04048, 0.9451, 0.6879, 0.5394, 0.6882, 0.5325, 0.6891, 0.5325, 0.6888, 0.5394, 0.6888, 0.5394, 0.6891, 0.5325, 0.6902, 0.5326, 0.6899, 0.5394, 0.04129, 0.9533, 0.03961, 0.9451, 0.04048, 0.9451, 0.04202, 0.9526, 0.6882, 0.5469, 0.6879, 0.5394, 0.6888, 0.5394, 0.6891, 0.5464, 0.6891, 0.5464, 0.6888, 0.5394, 0.6899, 0.5394, 0.6902, 0.5462, 0.04527, 0.9591, 0.04129, 0.9533, 0.04202, 0.9526, 0.046, 0.9584, 0.046, 0.9584, 0.04202, 0.9526, 0.04256, 0.9521, 0.04654, 0.9579, 0.6899, 0.5521, 0.6891, 0.5464, 0.6902, 0.5462, 0.6909, 0.5519, 0.05122, 0.963, 0.04527, 0.9591, 0.046, 0.9584, 0.05195, 0.9622, 0.05195, 0.9622, 0.046, 0.9584, 0.04654, 0.9579, 0.05249, 0.9617, 0.7272, 0.5313, 0.7281, 0.5255, 0.7291, 0.5257, 0.7283, 0.5315, 0.0597, 0.9646, 0.05122, 0.963, 0.05195, 0.9622, 0.0597, 0.9637, 0.726, 0.5383, 0.7264, 0.5307, 0.7272, 0.5313, 0.7269, 0.5383, 0.7269, 0.5383, 0.7272, 0.5313, 0.7283, 0.5315, 0.728, 0.5383, 0.08692, 0.9468, 0.08118, 0.9524, 0.07963, 0.9524, 0.08622, 0.9459, 0.08622, 0.9459, 0.07963, 0.9524, 0.0785, 0.9524, 0.08571, 0.9453, 0.7414, 0.6691, 0.7326, 0.668, 0.7326, 0.6671, 0.7416, 0.6683, 0.04673, 0.9299, 0.05217, 0.9247, 0.05217, 0.926, 0.04673, 0.9312, 0.04673, 0.9312, 0.05217, 0.926, 0.05217, 0.9269, 0.04673, 0.9322, 0.7416, 0.6193, 0.7351, 0.6202, 0.7351, 0.6193, 0.7416, 0.6184, 0.7351, 0.6353, 0.7416, 0.6344, 0.7416, 0.6353, 0.7351, 0.6362, 0.4995, 0.9524, 0.5049, 0.9577, 0.5038, 0.9577, 0.4984, 0.9524, 0.4984, 0.9524, 0.5038, 0.9577, 0.5023, 0.9577, 0.4969, 0.9524, 0.7101, 0.5778, 0.7092, 0.5836, 0.7082, 0.5835, 0.7091, 0.5774, 0.5049, 0.9577, 0.5112, 0.9617, 0.511, 0.9623, 0.5038, 0.9577, 0.5038, 0.9577, 0.511, 0.9623, 0.5106, 0.9631, 0.5023, 0.9577, 0.7092, 0.5836, 0.7089, 0.5904, 0.7079, 0.5904, 0.7082, 0.5835, 0.7082, 0.5835, 0.7079, 0.5904, 0.707, 0.5904, 0.7073, 0.5833, 0.511, 0.9623, 0.5183, 0.9637, 0.5183, 0.9646, 0.5106, 0.9631, 0.707, 0.6708, 0.7154, 0.6706, 0.7154, 0.6715, 0.7073, 0.6717, 0.5186, 0.5182, 0.5254, 0.5169, 0.5254, 0.5179, 0.5192, 0.5191, 0.5192, 0.5191, 0.5254, 0.5179, 0.5254, 0.5194, 0.5201, 0.5205, 0.7154, 0.6706, 0.7225, 0.6699, 0.7225, 0.6708, 0.7154, 0.6715, 0.5254, 0.5169, 0.5313, 0.513, 0.5313, 0.5141, 0.5254, 0.5179, 0.5254, 0.5179, 0.5313, 0.5141, 0.5313, 0.5156, 0.5254, 0.5194, 0.71, 0.5519, 0.7092, 0.5576, 0.7081, 0.5575, 0.709, 0.5515, 0.5313, 0.513, 0.5355, 0.5069, 0.5361, 0.5071, 0.5313, 0.5141, 0.5313, 0.5141, 0.5361, 0.5071, 0.5369, 0.5075, 0.5313, 0.5156, 0.7092, 0.5576, 0.7089, 0.5644, 0.7079, 0.5644, 0.7081, 0.5575, 0.7081, 0.5575, 0.7079, 0.5644, 0.707, 0.5644, 0.7073, 0.5573, 0.5361, 0.5071, 0.5376, 0.5, 0.5384, 0.5, 0.5369, 0.5075, 0.7351, 0.5796, 0.7261, 0.5783, 0.7264, 0.5774, 0.7351, 0.5787, 0.5259, 0.9269, 0.5186, 0.9199, 0.5192, 0.9196, 0.5259, 0.926, 0.5259, 0.926, 0.5192, 0.9196, 0.5201, 0.9191, 0.5259, 0.9247, 0.8649, 0.413, 0.8649, 0.01103, 0.866, 0.01138, 0.866, 0.4129, 0.866, 0.4129, 0.866, 0.01138, 0.8669, 0.01236, 0.8669, 0.4125, 0.5192, 0.9196, 0.5192, 0.5191, 0.5201, 0.5205, 0.5201, 0.9191, 0.6902, 0.5984, 0.6909, 0.6041, 0.6899, 0.6045, 0.6891, 0.5984, 0.6891, 0.5984, 0.6899, 0.6045, 0.6892, 0.6054, 0.6882, 0.5984, 0.5362, 0.9382, 0.5313, 0.9312, 0.5313, 0.9299, 0.537, 0.9382, 0.6899, 0.5916, 0.6902, 0.5984, 0.6891, 0.5984, 0.6888, 0.5916, 0.6888, 0.5916, 0.6891, 0.5984, 0.6882, 0.5984, 0.6879, 0.5916, 0.5376, 0.9451, 0.5362, 0.9382, 0.537, 0.9382, 0.5384, 0.9451, 0.6902, 0.5847, 0.6899, 0.5916, 0.6888, 0.5916, 0.6891, 0.5846, 0.6891, 0.5846, 0.6888, 0.5916, 0.6879, 0.5916, 0.6882, 0.584, 0.536, 0.9526, 0.5376, 0.9451, 0.5384, 0.9451, 0.5367, 0.9533, 0.6909, 0.579, 0.6902, 0.5847, 0.6891, 0.5846, 0.6899, 0.5788, 0.5315, 0.9579, 0.5355, 0.9521, 0.536, 0.9526, 0.532, 0.9584, 0.532, 0.9584, 0.536, 0.9526, 0.5367, 0.9533, 0.5328, 0.9591, 0.7092, 0.5972, 0.7101, 0.603, 0.709, 0.6032, 0.7082, 0.5974, 0.5255, 0.9617, 0.5315, 0.9579, 0.532, 0.9584, 0.5261, 0.9622, 0.5261, 0.9622, 0.532, 0.9584, 0.5328, 0.9591, 0.5268, 0.963, 0.7089, 0.5904, 0.7092, 0.5972, 0.7082, 0.5974, 0.7079, 0.5904, 0.7079, 0.5904, 0.7082, 0.5974, 0.7073, 0.5979, 0.707, 0.5904, 0.5183, 0.9637, 0.5261, 0.9622, 0.5268, 0.963, 0.5183, 0.9646, 0.7261, 0.6365, 0.7351, 0.6353, 0.7351, 0.6362, 0.7264, 0.6374, 0.4923, 0.9453, 0.4995, 0.9524, 0.4984, 0.9524, 0.4918, 0.9459, 0.4918, 0.9459, 0.4984, 0.9524, 0.4969, 0.9524, 0.4911, 0.9468, 0.7416, 0.5805, 0.7351, 0.5796, 0.7351, 0.5787, 0.7416, 0.5796, 0.5313, 0.9322, 0.5259, 0.9269, 0.5259, 0.926, 0.5313, 0.9312, 0.5313, 0.9312, 0.5259, 0.926, 0.5259, 0.9247, 0.5313, 0.9299, 0.9008, 0.4058, 0.9008, 0.01103, 0.9019, 0.01121, 0.9019, 0.4056, 0.9019, 0.4056, 0.9019, 0.01121, 0.9028, 0.0117, 0.9028, 0.4051, 0.08622, 0.9459, 0.4918, 0.9459, 0.4911, 0.9468, 0.08692, 0.9468, 0.7351, 0.5663, 0.726, 0.565, 0.726, 0.5521, 0.7351, 0.5534])
me_circle.use_remesh_preserve_volume = False
me_circle.use_remesh_preserve_attributes = False
me_circle.use_mirror_vertex_groups = False
me_circle.update()

# ---- objects
ob_circle = bpy.data.objects.new('Circle', me_circle)
ob_lamp = bpy.data.objects.new('Lamp', light_lamp)
ob_camera = bpy.data.objects.new('Camera', cam_camera)

# ---- transforms, parenting, visibility, modifiers, constraints
ob_circle.location = (0.0, 0.0, 0.0)
ob_circle.lineart.crease_threshold = 0.0
_m = ob_circle.modifiers.new('EdgeSplit', 'EDGE_SPLIT')
_m.split_angle = 0.6981
_m.use_edge_angle = False
ob_lamp.location = (4.076, 1.005, 5.904)
ob_lamp.rotation_euler = (0.6503, 0.05522, 1.866)
ob_lamp.lock_rotations_4d = False
ob_lamp.empty_display_type = 'ARROWS'
ob_lamp.color = (0.0, 0.0, 0.0, 0.0)
ob_lamp.lineart.crease_threshold = 0.0
ob_camera.location = (7.481, -6.508, 5.344)
ob_camera.rotation_euler = (1.109, 0.0, 0.8149)
ob_camera.lock_rotations_4d = False
ob_camera.empty_display_type = 'ARROWS'
ob_camera.color = (0.0, 0.0, 0.0, 0.0)
ob_camera.display_type = 'WIRE'
ob_camera.lineart.crease_threshold = 0.0

# ---- collection membership
col_collection_1.objects.link(ob_circle)
col_collection_20.objects.link(ob_lamp)
col_collection_20.objects.link(ob_camera)

# ---- scene / render settings (as saved in the file)
scene.camera = ob_camera
scene.frame_start = 1; scene.frame_end = 250; scene.frame_set(1)
scene.render.engine = 'BLENDER_EEVEE_NEXT'
scene.render.resolution_percentage = 50
scene.render.dither_intensity = 0.0
scene.cycles.use_denoising = False
scene.cycles.samples = 128
scene.cycles.sampling_pattern = 'TABULATED_SOBOL'
scene.cycles.light_sampling_threshold = 0.0
scene.cycles.use_adaptive_sampling = False
scene.cycles.use_light_tree = False
scene.cycles.blur_glossy = 0.0
scene.cycles.sample_clamp_indirect = 0.0
scene.view_settings.view_transform = 'Standard'
bpy.context.view_layer.update()
